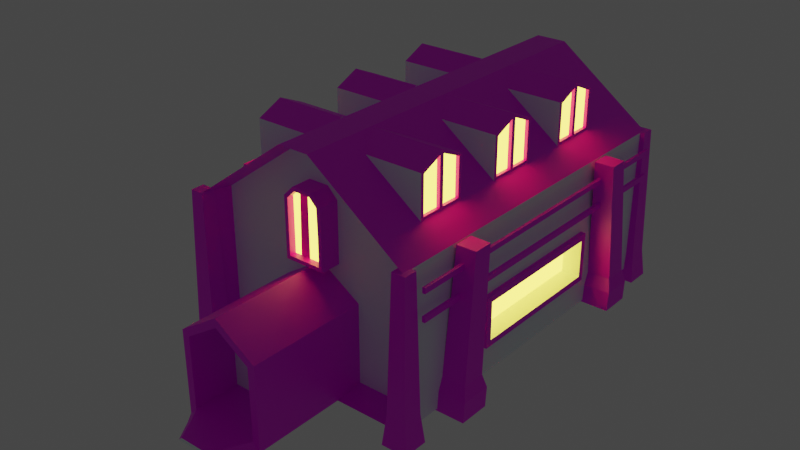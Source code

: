 # Source: AubergeRecup.blend  (saved by Blender 2.90.8; exported with 4.5.12 LTS)
import bpy
from mathutils import Matrix  # noqa: F401  (used for matrix-valued properties, if any)

bpy.ops.wm.read_factory_settings(use_empty=True)
scene = bpy.context.scene
scene.name = 'Scene'

# ---- collections
col_collection = bpy.data.collections.new('Collection'); scene.collection.children.link(col_collection)

# ---- images (referenced by path relative to the original .blend; pixels are not part of the script)
import os
ASSET_DIR = os.environ.get("B2B_ASSET_DIR", "")  # directory of the original .blend (textures are referenced by path, not embedded)
HERE = os.path.dirname(os.path.abspath(__file__))  # packed textures are extracted next to this script under _unpacked/

def load_image(name, relpath, width, height, colorspace="sRGB"):
    """Load a texture the original file referenced (path relative to the .blend, or extracted next to this script)."""
    p = next((c for c in (os.path.join(HERE, relpath), os.path.join(ASSET_DIR, relpath)) if relpath and os.path.exists(c)), "")
    if p:
        img = bpy.data.images.load(p, check_existing=True)
        img.name = name
    else:  # same state as the original file: an image datablock whose file is absent (Cycles renders it pink)
        img = bpy.data.images.new(name, width, height)
        img.source = "FILE"
        img.filepath = "//" + (relpath or name)
    img.colorspace_settings.name = colorspace
    return img
img_ee85c523aafff237f32416e5fe276114_jpg = load_image('ee85c523aafff237f32416e5fe276114.jpg', 'ee85c523aafff237f32416e5fe276114.jpg', 1024, 1024, 'sRGB')
img_5e4a7844c1a0404097b3246197ec0b58_png = load_image('5e4a7844c1a0404097b3246197ec0b58.png', '5e4a7844c1a0404097b3246197ec0b58.png', 1024, 1024, 'sRGB')
img_5ab77a36d6c270bc4145214d25221ed5_jpg = load_image('5ab77a36d6c270bc4145214d25221ed5.jpg', '5ab77a36d6c270bc4145214d25221ed5.jpg', 1024, 1024, 'sRGB')

# ---- materials (node trees are filled in below, after node groups)
mat_boisauberge = bpy.data.materials.new('BoisAuberge')
mat_boisauberge.use_transparent_shadow = False
mat_pierre = bpy.data.materials.new('Pierre')
mat_pierre.use_transparent_shadow = False
mat_lumiereauberge = bpy.data.materials.new('LumiereAuberge')
mat_lumiereauberge.use_transparent_shadow = False
mat_lumiereauberge.metallic = 0.5
mat_materielmaisonauberge = bpy.data.materials.new('materielMaisonAuberge')
mat_materielmaisonauberge.use_transparent_shadow = False
mat_materielmaisonauberge.diffuse_color = (0.8795, 0.971, 1.0, 1.0)
mat_toitauberge = bpy.data.materials.new('ToitAuberge')
mat_toitauberge.use_transparent_shadow = False

# ---- material node trees
mat_boisauberge.use_nodes = True; mat_boisauberge.node_tree.nodes.clear()
_N = mat_boisauberge.node_tree.nodes; _L = mat_boisauberge.node_tree.links
n0 = _N.new('ShaderNodeBsdfPrincipled'); n0.name = 'Principled BSDF'; n0.location = (0, 300)
n0.distribution = 'GGX'
n0.subsurface_method = 'BURLEY'
n0.inputs[3].default_value = 1.45
n0.inputs[27].default_value = (0.0, 0.0, 0.0, 1.0)
n0.inputs[28].default_value = 1.0
n1 = _N.new('ShaderNodeOutputMaterial'); n1.name = 'Material Output'; n1.location = (300, 300)
n2 = _N.new('ShaderNodeTexImage'); n2.name = 'Image Texture'; n2.location = (-300, 300)
n2.label = 'Base Color'
n2.image = img_ee85c523aafff237f32416e5fe276114_jpg
_L.new(n0.outputs[0], n1.inputs[0])
_L.new(n2.outputs[0], n0.inputs[0])
n1.is_active_output = True
mat_pierre.use_nodes = True; mat_pierre.node_tree.nodes.clear()
_N = mat_pierre.node_tree.nodes; _L = mat_pierre.node_tree.links
n0 = _N.new('ShaderNodeBsdfPrincipled'); n0.name = 'Principled BSDF'; n0.location = (0, 300)
n0.distribution = 'GGX'
n0.subsurface_method = 'BURLEY'
n0.inputs[3].default_value = 1.45
n0.inputs[27].default_value = (0.0, 0.0, 0.0, 1.0)
n0.inputs[28].default_value = 1.0
n1 = _N.new('ShaderNodeOutputMaterial'); n1.name = 'Material Output'; n1.location = (300, 300)
n2 = _N.new('ShaderNodeTexImage'); n2.name = 'Image Texture'; n2.location = (-300, 300)
n2.label = 'Base Color'
n2.image = img_5e4a7844c1a0404097b3246197ec0b58_png
_L.new(n0.outputs[0], n1.inputs[0])
_L.new(n2.outputs[0], n0.inputs[0])
n1.is_active_output = True
mat_lumiereauberge.use_nodes = True; mat_lumiereauberge.node_tree.nodes.clear()
_N = mat_lumiereauberge.node_tree.nodes; _L = mat_lumiereauberge.node_tree.links
n0 = _N.new('ShaderNodeOutputMaterial'); n0.name = 'Material Output'; n0.location = (300, 300)
n1 = _N.new('ShaderNodeEmission'); n1.name = 'Emission'; n1.location = (0, 300)
n1.inputs[0].default_value = (1.0, 0.7467, 0.07325, 1.0)
n1.inputs[1].default_value = 4.9
_L.new(n1.outputs[0], n0.inputs[0])
n0.is_active_output = True
mat_materielmaisonauberge.use_nodes = True; mat_materielmaisonauberge.node_tree.nodes.clear()
_N = mat_materielmaisonauberge.node_tree.nodes; _L = mat_materielmaisonauberge.node_tree.links
n0 = _N.new('ShaderNodeBsdfPrincipled'); n0.name = 'Principled BSDF'; n0.location = (0, 300)
n0.distribution = 'GGX'
n0.subsurface_method = 'BURLEY'
n0.inputs[0].default_value = (0.8795, 0.971, 1.0, 1.0)
n0.inputs[3].default_value = 1.45
n0.inputs[27].default_value = (0.0, 0.0, 0.0, 1.0)
n0.inputs[28].default_value = 1.0
n1 = _N.new('ShaderNodeOutputMaterial'); n1.name = 'Material Output'; n1.location = (300, 300)
_L.new(n0.outputs[0], n1.inputs[0])
n1.is_active_output = True
mat_toitauberge.use_nodes = True; mat_toitauberge.node_tree.nodes.clear()
_N = mat_toitauberge.node_tree.nodes; _L = mat_toitauberge.node_tree.links
n0 = _N.new('ShaderNodeBsdfPrincipled'); n0.name = 'Principled BSDF'; n0.location = (0, 300)
n0.distribution = 'GGX'
n0.subsurface_method = 'BURLEY'
n0.inputs[3].default_value = 1.45
n0.inputs[27].default_value = (0.0, 0.0, 0.0, 1.0)
n0.inputs[28].default_value = 1.0
n1 = _N.new('ShaderNodeOutputMaterial'); n1.name = 'Material Output'; n1.location = (300, 300)
n2 = _N.new('ShaderNodeTexImage'); n2.name = 'Image Texture'; n2.location = (-300, 300)
n2.label = 'Base Color'
n2.image = img_5ab77a36d6c270bc4145214d25221ed5_jpg
_L.new(n0.outputs[0], n1.inputs[0])
_L.new(n2.outputs[0], n0.inputs[0])
n1.is_active_output = True

# ---- world
world_world = bpy.data.worlds.new('World'); scene.world = world_world
world_world.use_nodes = True; world_world.node_tree.nodes.clear()
_N = world_world.node_tree.nodes; _L = world_world.node_tree.links
n0 = _N.new('ShaderNodeOutputWorld'); n0.name = 'World Output'; n0.location = (300, 300)
n1 = _N.new('ShaderNodeBackground'); n1.name = 'Background'; n1.location = (10, 300)
n1.inputs[0].default_value = (0.05088, 0.05088, 0.05088, 1.0)
_L.new(n1.outputs[0], n0.inputs[0])
n0.is_active_output = True
world_world.color = (0.05088, 0.05088, 0.05088)
world_world.use_sun_shadow = False
world_world.sun_shadow_jitter_overblur = 0.0

# ---- meshes
me_cube_016 = bpy.data.meshes.new('Cube.016')
me_cube_016.from_pydata([(0.2173, -0.2075, 0.343), (0.2512, -0.1012, 1.206), (0.2173, -0.03045, 0.343), (0.2512, 0.008179, 1.206), (0.3943, -0.2075, 0.343), (0.3605, -0.1012, 1.206), (0.3943, -0.03045, 0.343), (0.3605, 0.008179, 1.206), (0.2382, -0.1715, 0.5212), (0.2382, -0.03618, 0.5212), (0.3735, -0.03618, 0.5212), (0.3735, -0.1715, 0.5212), (0.2173, -0.02126, 0.4512), (0.3943, -0.02126, 0.4512), (0.3943, -0.1983, 0.4512), (0.2173, -0.1983, 0.4512), (0.2173, 1.106, 0.343), (0.2622, 1.074, 1.214), (0.2173, 1.283, 0.343), (0.2622, 1.183, 1.214), (0.3943, 1.106, 0.343), (0.3716, 1.074, 1.214), (0.3943, 1.283, 0.343), (0.3716, 1.183, 1.214), (0.2382, 1.142, 0.5212), (0.2382, 1.277, 0.5212), (0.3735, 1.277, 0.5212), (0.3735, 1.142, 0.5212), (0.2173, 1.292, 0.4512), (0.3943, 1.292, 0.4512), (0.3943, 1.115, 0.4512), (0.2173, 1.115, 0.4512)], [], [(1, 9, 8), (3, 10, 9), (10, 5, 11), (11, 1, 8), (6, 0, 2), (3, 5, 7), (14, 8, 15), (13, 11, 14), (9, 13, 12), (8, 12, 15), (15, 2, 0), (12, 6, 2), (6, 14, 4), (14, 0, 4), (24, 19, 25), (19, 26, 25), (23, 27, 26), (27, 17, 24), (22, 16, 18), (19, 21, 23), (30, 24, 31), (29, 27, 30), (25, 29, 28), (24, 28, 31), (31, 18, 16), (28, 22, 18), (22, 30, 20), (30, 16, 20), (1, 3, 9), (3, 7, 10), (10, 7, 5), (11, 5, 1), (6, 4, 0), (3, 1, 5), (14, 11, 8), (13, 10, 11), (9, 10, 13), (8, 9, 12), (15, 12, 2), (12, 13, 6), (6, 13, 14), (14, 15, 0), (24, 17, 19), (19, 23, 26), (23, 21, 27), (27, 21, 17), (22, 20, 16), (19, 17, 21), (30, 27, 24), (29, 26, 27), (25, 26, 29), (24, 25, 28), (31, 28, 18), (28, 29, 22), (22, 29, 30), (30, 31, 16)])
_uv = me_cube_016.uv_layers.new(name='Cube_016-mesh-map-0')
_uv.uv.foreach_set('vector', [0.625, 0.0, 0.4242, 0.25, 0.4242, 0.0, 0.625, 0.25, 0.4242, 0.5, 0.4242, 0.25, 0.4242, 0.5, 0.625, 0.75, 0.4242, 0.75, 0.4242, 0.75, 0.625, 1.0, 0.4242, 1.0, 0.375, 0.5, 0.125, 0.75, 0.125, 0.5, 0.875, 0.5, 0.625, 0.75, 0.625, 0.5, 0.3996, 0.75, 0.4242, 1.0, 0.3996, 1.0, 0.3996, 0.5, 0.4242, 0.75, 0.3996, 0.75, 0.4242, 0.25, 0.3996, 0.5, 0.3996, 0.25, 0.4242, 0.0, 0.3996, 0.25, 0.3996, 0.0, 0.3996, 0.0, 0.375, 0.25, 0.375, 0.0, 0.3996, 0.25, 0.375, 0.5, 0.375, 0.25, 0.375, 0.5, 0.3996, 0.75, 0.375, 0.75, 0.3996, 0.75, 0.375, 1.0, 0.375, 0.75, 0.4242, 0.0, 0.625, 0.25, 0.4242, 0.25, 0.625, 0.25, 0.4242, 0.5, 0.4242, 0.25, 0.625, 0.5, 0.4242, 0.75, 0.4242, 0.5, 0.4242, 0.75, 0.625, 1.0, 0.4242, 1.0, 0.375, 0.5, 0.125, 0.75, 0.125, 0.5, 0.875, 0.5, 0.625, 0.75, 0.625, 0.5, 0.3996, 0.75, 0.4242, 1.0, 0.3996, 1.0, 0.3996, 0.5, 0.4242, 0.75, 0.3996, 0.75, 0.4242, 0.25, 0.3996, 0.5, 0.3996, 0.25, 0.4242, 0.0, 0.3996, 0.25, 0.3996, 0.0, 0.3996, 0.0, 0.375, 0.25, 0.375, 0.0, 0.3996, 0.25, 0.375, 0.5, 0.375, 0.25, 0.375, 0.5, 0.3996, 0.75, 0.375, 0.75, 0.3996, 0.75, 0.375, 1.0, 0.375, 0.75, 0.625, 0.0, 0.625, 0.25, 0.4242, 0.25, 0.625, 0.25, 0.625, 0.5, 0.4242, 0.5, 0.4242, 0.5, 0.625, 0.5, 0.625, 0.75, 0.4242, 0.75, 0.625, 0.75, 0.625, 1.0, 0.375, 0.5, 0.375, 0.75, 0.125, 0.75, 0.875, 0.5, 0.875, 0.75, 0.625, 0.75, 0.3996, 0.75, 0.4242, 0.75, 0.4242, 1.0, 0.3996, 0.5, 0.4242, 0.5, 0.4242, 0.75, 0.4242, 0.25, 0.4242, 0.5, 0.3996, 0.5, 0.4242, 0.0, 0.4242, 0.25, 0.3996, 0.25, 0.3996, 0.0, 0.3996, 0.25, 0.375, 0.25, 0.3996, 0.25, 0.3996, 0.5, 0.375, 0.5, 0.375, 0.5, 0.3996, 0.5, 0.3996, 0.75, 0.3996, 0.75, 0.3996, 1.0, 0.375, 1.0, 0.4242, 0.0, 0.625, 0.0, 0.625, 0.25, 0.625, 0.25, 0.625, 0.5, 0.4242, 0.5, 0.625, 0.5, 0.625, 0.75, 0.4242, 0.75, 0.4242, 0.75, 0.625, 0.75, 0.625, 1.0, 0.375, 0.5, 0.375, 0.75, 0.125, 0.75, 0.875, 0.5, 0.875, 0.75, 0.625, 0.75, 0.3996, 0.75, 0.4242, 0.75, 0.4242, 1.0, 0.3996, 0.5, 0.4242, 0.5, 0.4242, 0.75, 0.4242, 0.25, 0.4242, 0.5, 0.3996, 0.5, 0.4242, 0.0, 0.4242, 0.25, 0.3996, 0.25, 0.3996, 0.0, 0.3996, 0.25, 0.375, 0.25, 0.3996, 0.25, 0.3996, 0.5, 0.375, 0.5, 0.375, 0.5, 0.3996, 0.5, 0.3996, 0.75, 0.3996, 0.75, 0.3996, 1.0, 0.375, 1.0])
me_cube_016.materials.append(mat_boisauberge)
me_cube_016.use_remesh_fix_poles = True
me_cube_016.use_remesh_preserve_attributes = False
me_cube_016.use_mirror_vertex_groups = False
me_cube_016.update()
me_cube_015 = bpy.data.meshes.new('Cube.015')
me_cube_015.from_pydata([(0.04474, -0.7695, 0.0395), (0.04474, -0.7695, 0.06948), (0.04474, 1.206, 0.0395), (0.04474, 1.206, 0.06948), (0.06164, -0.7695, 0.0395), (0.06164, -0.7695, 0.06948), (0.06164, 1.206, 0.0395), (0.06164, 1.206, 0.06948), (0.04474, -0.7695, -0.1081), (0.04474, -0.7695, -0.07811), (0.04474, 1.206, -0.1081), (0.04474, 1.206, -0.07811), (0.06164, -0.7695, -0.1081), (0.06164, -0.7695, -0.07811), (0.06164, 1.206, -0.1081), (0.06164, 1.206, -0.07811)], [], [(1, 2, 0), (3, 6, 2), (7, 4, 6), (5, 0, 4), (6, 0, 2), (3, 5, 7), (9, 10, 8), (11, 14, 10), (15, 12, 14), (13, 8, 12), (14, 8, 10), (11, 13, 15), (1, 3, 2), (3, 7, 6), (7, 5, 4), (5, 1, 0), (6, 4, 0), (3, 1, 5), (9, 11, 10), (11, 15, 14), (15, 13, 12), (13, 9, 8), (14, 12, 8), (11, 9, 13)])
_uv = me_cube_015.uv_layers.new(name='Cube_015-mesh-map-0')
_uv.uv.foreach_set('vector', [0.625, 0.0, 0.375, 0.25, 0.375, 0.0, 0.625, 0.25, 0.375, 0.5, 0.375, 0.25, 0.625, 0.5, 0.375, 0.75, 0.375, 0.5, 0.625, 0.75, 0.375, 1.0, 0.375, 0.75, 0.375, 0.5, 0.125, 0.75, 0.125, 0.5, 0.875, 0.5, 0.625, 0.75, 0.625, 0.5, 0.625, 0.0, 0.375, 0.25, 0.375, 0.0, 0.625, 0.25, 0.375, 0.5, 0.375, 0.25, 0.625, 0.5, 0.375, 0.75, 0.375, 0.5, 0.625, 0.75, 0.375, 1.0, 0.375, 0.75, 0.375, 0.5, 0.125, 0.75, 0.125, 0.5, 0.875, 0.5, 0.625, 0.75, 0.625, 0.5, 0.625, 0.0, 0.625, 0.25, 0.375, 0.25, 0.625, 0.25, 0.625, 0.5, 0.375, 0.5, 0.625, 0.5, 0.625, 0.75, 0.375, 0.75, 0.625, 0.75, 0.625, 1.0, 0.375, 1.0, 0.375, 0.5, 0.375, 0.75, 0.125, 0.75, 0.875, 0.5, 0.875, 0.75, 0.625, 0.75, 0.625, 0.0, 0.625, 0.25, 0.375, 0.25, 0.625, 0.25, 0.625, 0.5, 0.375, 0.5, 0.625, 0.5, 0.625, 0.75, 0.375, 0.75, 0.625, 0.75, 0.625, 1.0, 0.375, 1.0, 0.375, 0.5, 0.375, 0.75, 0.125, 0.75, 0.875, 0.5, 0.875, 0.75, 0.625, 0.75])
me_cube_015.materials.append(mat_boisauberge)
me_cube_015.use_remesh_fix_poles = True
me_cube_015.use_remesh_preserve_attributes = False
me_cube_015.use_mirror_vertex_groups = False
me_cube_015.update()
me_cube_014 = bpy.data.meshes.new('Cube.014')
me_cube_014.from_pydata([(0.04474, -0.7695, 0.0395), (0.04474, -0.7695, 0.06948), (0.04474, 1.206, 0.0395), (0.04474, 1.206, 0.06948), (0.06164, -0.7695, 0.0395), (0.06164, -0.7695, 0.06948), (0.06164, 1.206, 0.0395), (0.06164, 1.206, 0.06948), (0.04474, -0.7695, -0.1081), (0.04474, -0.7695, -0.07811), (0.04474, 1.206, -0.1081), (0.04474, 1.206, -0.07811), (0.06164, -0.7695, -0.1081), (0.06164, -0.7695, -0.07811), (0.06164, 1.206, -0.1081), (0.06164, 1.206, -0.07811)], [], [(1, 2, 0), (3, 6, 2), (7, 4, 6), (5, 0, 4), (6, 0, 2), (3, 5, 7), (9, 10, 8), (11, 14, 10), (15, 12, 14), (13, 8, 12), (14, 8, 10), (11, 13, 15), (1, 3, 2), (3, 7, 6), (7, 5, 4), (5, 1, 0), (6, 4, 0), (3, 1, 5), (9, 11, 10), (11, 15, 14), (15, 13, 12), (13, 9, 8), (14, 12, 8), (11, 9, 13)])
_uv = me_cube_014.uv_layers.new(name='Cube_014-mesh-map-0')
_uv.uv.foreach_set('vector', [0.625, 0.0, 0.375, 0.25, 0.375, 0.0, 0.625, 0.25, 0.375, 0.5, 0.375, 0.25, 0.625, 0.5, 0.375, 0.75, 0.375, 0.5, 0.625, 0.75, 0.375, 1.0, 0.375, 0.75, 0.375, 0.5, 0.125, 0.75, 0.125, 0.5, 0.875, 0.5, 0.625, 0.75, 0.625, 0.5, 0.625, 0.0, 0.375, 0.25, 0.375, 0.0, 0.625, 0.25, 0.375, 0.5, 0.375, 0.25, 0.625, 0.5, 0.375, 0.75, 0.375, 0.5, 0.625, 0.75, 0.375, 1.0, 0.375, 0.75, 0.375, 0.5, 0.125, 0.75, 0.125, 0.5, 0.875, 0.5, 0.625, 0.75, 0.625, 0.5, 0.625, 0.0, 0.625, 0.25, 0.375, 0.25, 0.625, 0.25, 0.625, 0.5, 0.375, 0.5, 0.625, 0.5, 0.625, 0.75, 0.375, 0.75, 0.625, 0.75, 0.625, 1.0, 0.375, 1.0, 0.375, 0.5, 0.375, 0.75, 0.125, 0.75, 0.875, 0.5, 0.875, 0.75, 0.625, 0.75, 0.625, 0.0, 0.625, 0.25, 0.375, 0.25, 0.625, 0.25, 0.625, 0.5, 0.375, 0.5, 0.625, 0.5, 0.625, 0.75, 0.375, 0.75, 0.625, 0.75, 0.625, 1.0, 0.375, 1.0, 0.375, 0.5, 0.375, 0.75, 0.125, 0.75, 0.875, 0.5, 0.875, 0.75, 0.625, 0.75])
me_cube_014.materials.append(mat_boisauberge)
me_cube_014.use_remesh_fix_poles = True
me_cube_014.use_remesh_preserve_attributes = False
me_cube_014.use_mirror_vertex_groups = False
me_cube_014.update()
me_cube_013 = bpy.data.meshes.new('Cube.013')
me_cube_013.from_pydata([(0.2173, -0.2075, 0.343), (0.2512, -0.1012, 1.206), (0.2173, -0.03045, 0.343), (0.2512, 0.008179, 1.206), (0.3943, -0.2075, 0.343), (0.3605, -0.1012, 1.206), (0.3943, -0.03045, 0.343), (0.3605, 0.008179, 1.206), (0.2382, -0.1715, 0.5212), (0.2382, -0.03618, 0.5212), (0.3735, -0.03618, 0.5212), (0.3735, -0.1715, 0.5212), (0.2173, -0.02126, 0.4512), (0.3943, -0.02126, 0.4512), (0.3943, -0.1983, 0.4512), (0.2173, -0.1983, 0.4512), (0.2173, 1.106, 0.343), (0.2622, 1.074, 1.214), (0.2173, 1.283, 0.343), (0.2622, 1.183, 1.214), (0.3943, 1.106, 0.343), (0.3716, 1.074, 1.214), (0.3943, 1.283, 0.343), (0.3716, 1.183, 1.214), (0.2382, 1.142, 0.5212), (0.2382, 1.277, 0.5212), (0.3735, 1.277, 0.5212), (0.3735, 1.142, 0.5212), (0.2173, 1.292, 0.4512), (0.3943, 1.292, 0.4512), (0.3943, 1.115, 0.4512), (0.2173, 1.115, 0.4512)], [], [(1, 9, 8), (3, 10, 9), (10, 5, 11), (11, 1, 8), (6, 0, 2), (3, 5, 7), (14, 8, 15), (13, 11, 14), (9, 13, 12), (8, 12, 15), (15, 2, 0), (12, 6, 2), (6, 14, 4), (14, 0, 4), (24, 19, 25), (19, 26, 25), (23, 27, 26), (27, 17, 24), (22, 16, 18), (19, 21, 23), (30, 24, 31), (29, 27, 30), (25, 29, 28), (24, 28, 31), (31, 18, 16), (28, 22, 18), (22, 30, 20), (30, 16, 20), (1, 3, 9), (3, 7, 10), (10, 7, 5), (11, 5, 1), (6, 4, 0), (3, 1, 5), (14, 11, 8), (13, 10, 11), (9, 10, 13), (8, 9, 12), (15, 12, 2), (12, 13, 6), (6, 13, 14), (14, 15, 0), (24, 17, 19), (19, 23, 26), (23, 21, 27), (27, 21, 17), (22, 20, 16), (19, 17, 21), (30, 27, 24), (29, 26, 27), (25, 26, 29), (24, 25, 28), (31, 28, 18), (28, 29, 22), (22, 29, 30), (30, 31, 16)])
_uv = me_cube_013.uv_layers.new(name='Cube_013-mesh-map-0')
_uv.uv.foreach_set('vector', [0.625, 0.0, 0.4242, 0.25, 0.4242, 0.0, 0.625, 0.25, 0.4242, 0.5, 0.4242, 0.25, 0.4242, 0.5, 0.625, 0.75, 0.4242, 0.75, 0.4242, 0.75, 0.625, 1.0, 0.4242, 1.0, 0.375, 0.5, 0.125, 0.75, 0.125, 0.5, 0.875, 0.5, 0.625, 0.75, 0.625, 0.5, 0.3996, 0.75, 0.4242, 1.0, 0.3996, 1.0, 0.3996, 0.5, 0.4242, 0.75, 0.3996, 0.75, 0.4242, 0.25, 0.3996, 0.5, 0.3996, 0.25, 0.4242, 0.0, 0.3996, 0.25, 0.3996, 0.0, 0.3996, 0.0, 0.375, 0.25, 0.375, 0.0, 0.3996, 0.25, 0.375, 0.5, 0.375, 0.25, 0.375, 0.5, 0.3996, 0.75, 0.375, 0.75, 0.3996, 0.75, 0.375, 1.0, 0.375, 0.75, 0.4242, 0.0, 0.625, 0.25, 0.4242, 0.25, 0.625, 0.25, 0.4242, 0.5, 0.4242, 0.25, 0.625, 0.5, 0.4242, 0.75, 0.4242, 0.5, 0.4242, 0.75, 0.625, 1.0, 0.4242, 1.0, 0.375, 0.5, 0.125, 0.75, 0.125, 0.5, 0.875, 0.5, 0.625, 0.75, 0.625, 0.5, 0.3996, 0.75, 0.4242, 1.0, 0.3996, 1.0, 0.3996, 0.5, 0.4242, 0.75, 0.3996, 0.75, 0.4242, 0.25, 0.3996, 0.5, 0.3996, 0.25, 0.4242, 0.0, 0.3996, 0.25, 0.3996, 0.0, 0.3996, 0.0, 0.375, 0.25, 0.375, 0.0, 0.3996, 0.25, 0.375, 0.5, 0.375, 0.25, 0.375, 0.5, 0.3996, 0.75, 0.375, 0.75, 0.3996, 0.75, 0.375, 1.0, 0.375, 0.75, 0.625, 0.0, 0.625, 0.25, 0.4242, 0.25, 0.625, 0.25, 0.625, 0.5, 0.4242, 0.5, 0.4242, 0.5, 0.625, 0.5, 0.625, 0.75, 0.4242, 0.75, 0.625, 0.75, 0.625, 1.0, 0.375, 0.5, 0.375, 0.75, 0.125, 0.75, 0.875, 0.5, 0.875, 0.75, 0.625, 0.75, 0.3996, 0.75, 0.4242, 0.75, 0.4242, 1.0, 0.3996, 0.5, 0.4242, 0.5, 0.4242, 0.75, 0.4242, 0.25, 0.4242, 0.5, 0.3996, 0.5, 0.4242, 0.0, 0.4242, 0.25, 0.3996, 0.25, 0.3996, 0.0, 0.3996, 0.25, 0.375, 0.25, 0.3996, 0.25, 0.3996, 0.5, 0.375, 0.5, 0.375, 0.5, 0.3996, 0.5, 0.3996, 0.75, 0.3996, 0.75, 0.3996, 1.0, 0.375, 1.0, 0.4242, 0.0, 0.625, 0.0, 0.625, 0.25, 0.625, 0.25, 0.625, 0.5, 0.4242, 0.5, 0.625, 0.5, 0.625, 0.75, 0.4242, 0.75, 0.4242, 0.75, 0.625, 0.75, 0.625, 1.0, 0.375, 0.5, 0.375, 0.75, 0.125, 0.75, 0.875, 0.5, 0.875, 0.75, 0.625, 0.75, 0.3996, 0.75, 0.4242, 0.75, 0.4242, 1.0, 0.3996, 0.5, 0.4242, 0.5, 0.4242, 0.75, 0.4242, 0.25, 0.4242, 0.5, 0.3996, 0.5, 0.4242, 0.0, 0.4242, 0.25, 0.3996, 0.25, 0.3996, 0.0, 0.3996, 0.25, 0.375, 0.25, 0.3996, 0.25, 0.3996, 0.5, 0.375, 0.5, 0.375, 0.5, 0.3996, 0.5, 0.3996, 0.75, 0.3996, 0.75, 0.3996, 1.0, 0.375, 1.0])
me_cube_013.materials.append(mat_boisauberge)
me_cube_013.use_remesh_fix_poles = True
me_cube_013.use_remesh_preserve_attributes = False
me_cube_013.use_mirror_vertex_groups = False
me_cube_013.update()
me_cube_012 = bpy.data.meshes.new('Cube.012')
me_cube_012.from_pydata([(-1.0, -1.0, -1.0), (-0.5317, -0.5317, 11.79), (-1.0, 1.0, -1.0), (-0.5317, 0.5317, 11.79), (1.0, -1.0, -1.0), (0.5317, -0.5317, 11.79), (1.0, 1.0, -1.0), (0.5317, 0.5317, 11.79), (-0.7659, -0.7659, 1.291), (-0.7659, 0.7659, 1.291), (0.7659, 0.7659, 1.291), (0.7659, -0.7659, 1.291)], [], [(6, 0, 2), (3, 5, 7), (11, 0, 4), (10, 4, 6), (9, 6, 2), (8, 2, 0), (6, 4, 0), (3, 1, 5), (11, 8, 0), (10, 11, 4), (9, 10, 6), (8, 9, 2), (1, 9, 8), (3, 10, 9), (7, 11, 10), (5, 8, 11), (1, 3, 9), (3, 7, 10), (7, 5, 11), (5, 1, 8)])
me_cube_012.polygons.foreach_set('material_index', [1, 1, 1, 1, 1, 1, 1, 1, 1, 1, 1, 1, 0, 0, 0, 0, 0, 0, 0, 0])
_uv = me_cube_012.uv_layers.new(name='Cube_012-mesh-map-0')
_uv.uv.foreach_set('vector', [0.8, 0.1564, 1.0, 0.0, 1.0, 0.1564, 0.8, 0.2395, 0.9063, 0.1564, 0.9063, 0.2395, 0.02341, 0.8201, 0.2, 1.0, 0.0, 1.0, 0.4234, 0.8201, 0.6, 1.0, 0.4, 1.0, 0.6234, 0.8201, 0.8, 1.0, 0.6, 1.0, 0.2234, 0.8201, 0.4, 1.0, 0.2, 1.0, 0.8, 0.1564, 0.8, 0.0, 1.0, 0.0, 0.8, 0.2395, 0.8, 0.1564, 0.9063, 0.1564, 0.02341, 0.8201, 0.1766, 0.8201, 0.2, 1.0, 0.4234, 0.8201, 0.5766, 0.8201, 0.6, 1.0, 0.6234, 0.8201, 0.7766, 0.8201, 0.8, 1.0, 0.2234, 0.8201, 0.3766, 0.8201, 0.4, 1.0, 0.03683, 0.5632, 0.8569, 0.4335, 0.8569, 0.5866, 0.03683, 0.1632, 0.8569, 0.03345, 0.8569, 0.1866, 0.03683, 0.3632, 0.8569, 0.2335, 0.8569, 0.3866, 0.03683, 0.7632, 0.8569, 0.6335, 0.8569, 0.7866, 0.03683, 0.5632, 0.03683, 0.4569, 0.8569, 0.4335, 0.03683, 0.1632, 0.03683, 0.05687, 0.8569, 0.03345, 0.03683, 0.3632, 0.03683, 0.2569, 0.8569, 0.2335, 0.03683, 0.7632, 0.03683, 0.6569, 0.8569, 0.6335])
me_cube_012.materials.append(mat_boisauberge)
me_cube_012.materials.append(mat_pierre)
me_cube_012.use_remesh_fix_poles = True
me_cube_012.use_remesh_preserve_attributes = False
me_cube_012.use_mirror_vertex_groups = False
me_cube_012.update()
me_cube_011 = bpy.data.meshes.new('Cube.011')
me_cube_011.from_pydata([(-1.0, -1.0, -1.0), (-0.5317, -0.5317, 11.79), (-1.0, 1.0, -1.0), (-0.5317, 0.5317, 11.79), (1.0, -1.0, -1.0), (0.5317, -0.5317, 11.79), (1.0, 1.0, -1.0), (0.5317, 0.5317, 11.79), (-0.7659, -0.7659, 1.291), (-0.7659, 0.7659, 1.291), (0.7659, 0.7659, 1.291), (0.7659, -0.7659, 1.291)], [], [(6, 0, 2), (3, 5, 7), (11, 0, 4), (10, 4, 6), (9, 6, 2), (8, 2, 0), (6, 4, 0), (3, 1, 5), (11, 8, 0), (10, 11, 4), (9, 10, 6), (8, 9, 2), (1, 9, 8), (3, 10, 9), (7, 11, 10), (5, 8, 11), (1, 3, 9), (3, 7, 10), (7, 5, 11), (5, 1, 8)])
me_cube_011.polygons.foreach_set('material_index', [1, 1, 1, 1, 1, 1, 1, 1, 1, 1, 1, 1, 0, 0, 0, 0, 0, 0, 0, 0])
_uv = me_cube_011.uv_layers.new(name='Cube_011-mesh-map-0')
_uv.uv.foreach_set('vector', [0.8, 0.1564, 1.0, 0.0, 1.0, 0.1564, 0.8, 0.2395, 0.9063, 0.1564, 0.9063, 0.2395, 0.02341, 0.8201, 0.2, 1.0, 0.0, 1.0, 0.4234, 0.8201, 0.6, 1.0, 0.4, 1.0, 0.6234, 0.8201, 0.8, 1.0, 0.6, 1.0, 0.2234, 0.8201, 0.4, 1.0, 0.2, 1.0, 0.8, 0.1564, 0.8, 0.0, 1.0, 0.0, 0.8, 0.2395, 0.8, 0.1564, 0.9063, 0.1564, 0.02341, 0.8201, 0.1766, 0.8201, 0.2, 1.0, 0.4234, 0.8201, 0.5766, 0.8201, 0.6, 1.0, 0.6234, 0.8201, 0.7766, 0.8201, 0.8, 1.0, 0.2234, 0.8201, 0.3766, 0.8201, 0.4, 1.0, 0.03683, 0.5632, 0.8569, 0.4335, 0.8569, 0.5866, 0.03683, 0.1632, 0.8569, 0.03345, 0.8569, 0.1866, 0.03683, 0.3632, 0.8569, 0.2335, 0.8569, 0.3866, 0.03683, 0.7632, 0.8569, 0.6335, 0.8569, 0.7866, 0.03683, 0.5632, 0.03683, 0.4569, 0.8569, 0.4335, 0.03683, 0.1632, 0.03683, 0.05687, 0.8569, 0.03345, 0.03683, 0.3632, 0.03683, 0.2569, 0.8569, 0.2335, 0.03683, 0.7632, 0.03683, 0.6569, 0.8569, 0.6335])
me_cube_011.materials.append(mat_boisauberge)
me_cube_011.materials.append(mat_pierre)
me_cube_011.use_remesh_fix_poles = True
me_cube_011.use_remesh_preserve_attributes = False
me_cube_011.use_mirror_vertex_groups = False
me_cube_011.update()
me_cube_010 = bpy.data.meshes.new('Cube.010')
me_cube_010.from_pydata([(-1.0, -1.0, -1.0), (-0.5317, -0.5317, 11.79), (-1.0, 1.0, -1.0), (-0.5317, 0.5317, 11.79), (1.0, -1.0, -1.0), (0.5317, -0.5317, 11.79), (1.0, 1.0, -1.0), (0.5317, 0.5317, 11.79), (-0.7659, -0.7659, 1.291), (-0.7659, 0.7659, 1.291), (0.7659, 0.7659, 1.291), (0.7659, -0.7659, 1.291)], [], [(6, 0, 2), (3, 5, 7), (11, 0, 4), (10, 4, 6), (9, 6, 2), (8, 2, 0), (6, 4, 0), (3, 1, 5), (11, 8, 0), (10, 11, 4), (9, 10, 6), (8, 9, 2), (1, 9, 8), (3, 10, 9), (7, 11, 10), (5, 8, 11), (1, 3, 9), (3, 7, 10), (7, 5, 11), (5, 1, 8)])
me_cube_010.polygons.foreach_set('material_index', [1, 1, 1, 1, 1, 1, 1, 1, 1, 1, 1, 1, 0, 0, 0, 0, 0, 0, 0, 0])
_uv = me_cube_010.uv_layers.new(name='Cube_010-mesh-map-0')
_uv.uv.foreach_set('vector', [0.8, 0.1564, 1.0, 0.0, 1.0, 0.1564, 0.8, 0.2395, 0.9063, 0.1564, 0.9063, 0.2395, 0.02341, 0.8201, 0.2, 1.0, 0.0, 1.0, 0.4234, 0.8201, 0.6, 1.0, 0.4, 1.0, 0.6234, 0.8201, 0.8, 1.0, 0.6, 1.0, 0.2234, 0.8201, 0.4, 1.0, 0.2, 1.0, 0.8, 0.1564, 0.8, 0.0, 1.0, 0.0, 0.8, 0.2395, 0.8, 0.1564, 0.9063, 0.1564, 0.02341, 0.8201, 0.1766, 0.8201, 0.2, 1.0, 0.4234, 0.8201, 0.5766, 0.8201, 0.6, 1.0, 0.6234, 0.8201, 0.7766, 0.8201, 0.8, 1.0, 0.2234, 0.8201, 0.3766, 0.8201, 0.4, 1.0, 0.03683, 0.5632, 0.8569, 0.4335, 0.8569, 0.5866, 0.03683, 0.1632, 0.8569, 0.03345, 0.8569, 0.1866, 0.03683, 0.3632, 0.8569, 0.2335, 0.8569, 0.3866, 0.03683, 0.7632, 0.8569, 0.6335, 0.8569, 0.7866, 0.03683, 0.5632, 0.03683, 0.4569, 0.8569, 0.4335, 0.03683, 0.1632, 0.03683, 0.05687, 0.8569, 0.03345, 0.03683, 0.3632, 0.03683, 0.2569, 0.8569, 0.2335, 0.03683, 0.7632, 0.03683, 0.6569, 0.8569, 0.6335])
me_cube_010.materials.append(mat_boisauberge)
me_cube_010.materials.append(mat_pierre)
me_cube_010.use_remesh_fix_poles = True
me_cube_010.use_remesh_preserve_attributes = False
me_cube_010.use_mirror_vertex_groups = False
me_cube_010.update()
me_cube_006 = bpy.data.meshes.new('Cube.006')
me_cube_006.from_pydata([(-1.0, -1.0, -1.0), (-0.5317, -0.5317, 11.79), (-1.0, 1.0, -1.0), (-0.5317, 0.5317, 11.79), (1.0, -1.0, -1.0), (0.5317, -0.5317, 11.79), (1.0, 1.0, -1.0), (0.5317, 0.5317, 11.79), (-0.7659, -0.7659, 1.291), (-0.7659, 0.7659, 1.291), (0.7659, 0.7659, 1.291), (0.7659, -0.7659, 1.291)], [], [(6, 0, 2), (3, 5, 7), (11, 0, 4), (10, 4, 6), (9, 6, 2), (8, 2, 0), (6, 4, 0), (3, 1, 5), (11, 8, 0), (10, 11, 4), (9, 10, 6), (8, 9, 2), (1, 9, 8), (3, 10, 9), (7, 11, 10), (5, 8, 11), (1, 3, 9), (3, 7, 10), (7, 5, 11), (5, 1, 8)])
me_cube_006.polygons.foreach_set('material_index', [1, 1, 1, 1, 1, 1, 1, 1, 1, 1, 1, 1, 0, 0, 0, 0, 0, 0, 0, 0])
_uv = me_cube_006.uv_layers.new(name='Cube_006-mesh-map-0')
_uv.uv.foreach_set('vector', [0.8, 0.1564, 1.0, 0.0, 1.0, 0.1564, 0.8, 0.2395, 0.9063, 0.1564, 0.9063, 0.2395, 0.02341, 0.8201, 0.2, 1.0, 0.0, 1.0, 0.4234, 0.8201, 0.6, 1.0, 0.4, 1.0, 0.6234, 0.8201, 0.8, 1.0, 0.6, 1.0, 0.2234, 0.8201, 0.4, 1.0, 0.2, 1.0, 0.8, 0.1564, 0.8, 0.0, 1.0, 0.0, 0.8, 0.2395, 0.8, 0.1564, 0.9063, 0.1564, 0.02341, 0.8201, 0.1766, 0.8201, 0.2, 1.0, 0.4234, 0.8201, 0.5766, 0.8201, 0.6, 1.0, 0.6234, 0.8201, 0.7766, 0.8201, 0.8, 1.0, 0.2234, 0.8201, 0.3766, 0.8201, 0.4, 1.0, 0.03683, 0.5632, 0.8569, 0.4335, 0.8569, 0.5866, 0.03683, 0.1632, 0.8569, 0.03345, 0.8569, 0.1866, 0.03683, 0.3632, 0.8569, 0.2335, 0.8569, 0.3866, 0.03683, 0.7632, 0.8569, 0.6335, 0.8569, 0.7866, 0.03683, 0.5632, 0.03683, 0.4569, 0.8569, 0.4335, 0.03683, 0.1632, 0.03683, 0.05687, 0.8569, 0.03345, 0.03683, 0.3632, 0.03683, 0.2569, 0.8569, 0.2335, 0.03683, 0.7632, 0.03683, 0.6569, 0.8569, 0.6335])
me_cube_006.materials.append(mat_boisauberge)
me_cube_006.materials.append(mat_pierre)
me_cube_006.use_remesh_fix_poles = True
me_cube_006.use_remesh_preserve_attributes = False
me_cube_006.use_mirror_vertex_groups = False
me_cube_006.update()
me_cube_005 = bpy.data.meshes.new('Cube.005')
me_cube_005.from_pydata([(-0.6313, -0.776, 0.2967), (-0.6313, -0.776, 2.356), (-0.776, 0.776, 0.152), (-0.776, 0.776, 2.416), (0.6313, -0.776, 0.2967), (0.6313, -0.776, 2.356), (0.776, 0.776, 0.152), (0.776, 0.776, 2.416), (0.388, 0.776, 0.152), (0.0, 0.776, 0.152), (-0.388, 0.776, 0.152), (-0.388, 0.776, 2.807), (0.0, 0.776, 2.807), (0.388, 0.776, 2.807), (-0.388, -0.776, 0.2967), (0.0, -0.776, 0.2967), (0.388, -0.776, 0.2967), (0.3277, -0.776, 2.663), (0.0, -0.776, 2.663), (-0.3277, -0.776, 2.663), (-0.776, -0.776, 0.152), (-0.776, -0.776, 2.416), (0.776, -0.776, 2.416), (0.776, -0.776, 0.152), (0.388, -0.776, 0.152), (-0.388, -0.776, 2.807), (-0.388, -0.776, 0.152), (0.0, -0.776, 0.152), (0.388, -0.776, 2.807), (0.0, -0.776, 2.807), (0.3277, -0.5064, 2.663), (0.388, -0.5064, 0.2967), (0.0, -0.5064, 2.663), (0.0, -0.5064, 0.2967), (-0.3277, -0.5064, 2.663), (-0.388, -0.5064, 0.2967), (-0.6313, -0.5064, 0.2967), (-0.6313, -0.5064, 2.356), (0.6313, -0.5064, 2.356), (0.6313, -0.5064, 0.2967)], [], [(21, 2, 20), (8, 7, 6), (7, 23, 6), (17, 38, 5), (6, 24, 8), (3, 25, 11), (13, 22, 7), (12, 28, 13), (11, 29, 12), (10, 20, 2), (9, 26, 10), (8, 27, 9), (0, 37, 1), (1, 34, 19), (16, 33, 15), (3, 10, 2), (11, 9, 10), (12, 8, 9), (0, 21, 20), (4, 22, 5), (4, 24, 23), (19, 21, 1), (0, 26, 14), (14, 27, 15), (15, 24, 16), (17, 22, 28), (17, 29, 18), (19, 29, 25), (38, 31, 39), (33, 34, 35), (14, 36, 0), (5, 39, 4), (18, 30, 17), (15, 35, 14), (4, 31, 16), (19, 32, 18), (21, 3, 2), (8, 13, 7), (7, 22, 23), (17, 30, 38), (6, 23, 24), (3, 21, 25), (13, 28, 22), (12, 29, 28), (11, 25, 29), (10, 26, 20), (9, 27, 26), (8, 24, 27), (0, 36, 37), (1, 37, 34), (16, 31, 33), (3, 11, 10), (11, 12, 9), (12, 13, 8), (0, 1, 21), (4, 23, 22), (4, 16, 24), (19, 25, 21), (0, 20, 26), (14, 26, 27), (15, 27, 24), (17, 5, 22), (17, 28, 29), (19, 18, 29), (38, 30, 31), (33, 32, 34), (14, 35, 36), (5, 38, 39), (18, 32, 30), (15, 33, 35), (4, 39, 31), (19, 34, 32), (35, 37, 36), (30, 33, 31), (35, 34, 37), (30, 32, 33)])
me_cube_005.polygons.foreach_set('material_index', [0, 0, 0, 0, 0, 0, 0, 0, 0, 0, 0, 0, 0, 0, 0, 0, 0, 0, 0, 0, 0, 0, 0, 0, 0, 0, 0, 0, 0, 0, 0, 0, 0, 0, 0, 0, 0, 0, 0, 0, 0, 0, 0, 0, 0, 0, 0, 0, 0, 0, 0, 0, 0, 0, 0, 0, 0, 0, 0, 0, 0, 0, 0, 0, 0, 0, 0, 0, 0, 0, 0, 0, 1, 1, 1, 1])
_uv = me_cube_005.uv_layers.new(name='Cube_005-mesh-map-0')
_uv.uv.foreach_set('vector', [0.625, 0.0, 0.375, 0.25, 0.375, 0.0, 0.375, 0.4375, 0.625, 0.5, 0.375, 0.5, 0.625, 0.5, 0.375, 0.75, 0.375, 0.5, 0.6114, 0.8222, 0.6047, 0.7733, 0.6047, 0.7733, 0.375, 0.5, 0.3125, 0.75, 0.3125, 0.5, 0.875, 0.5, 0.8125, 0.75, 0.8125, 0.5, 0.6875, 0.5, 0.625, 0.75, 0.625, 0.5, 0.75, 0.5, 0.6875, 0.75, 0.6875, 0.5, 0.8125, 0.5, 0.75, 0.75, 0.75, 0.5, 0.1875, 0.5, 0.125, 0.75, 0.125, 0.5, 0.25, 0.5, 0.1875, 0.75, 0.1875, 0.5, 0.3125, 0.5, 0.25, 0.75, 0.25, 0.5, 0.39, 0.9767, 0.6047, 0.9767, 0.6047, 0.9767, 0.6047, 0.9767, 0.6114, 0.9278, 0.6114, 0.9278, 0.3886, 0.8125, 0.3886, 0.875, 0.3886, 0.875, 0.625, 0.25, 0.375, 0.3125, 0.375, 0.25, 0.625, 0.3125, 0.375, 0.375, 0.375, 0.3125, 0.625, 0.375, 0.375, 0.4375, 0.375, 0.375, 0.39, 0.9767, 0.625, 1.0, 0.375, 1.0, 0.39, 0.7733, 0.625, 0.75, 0.6047, 0.7733, 0.39, 0.7733, 0.375, 0.8125, 0.375, 0.75, 0.6114, 0.9278, 0.625, 1.0, 0.6047, 0.9767, 0.39, 0.9767, 0.375, 0.9375, 0.3886, 0.9375, 0.3886, 0.9375, 0.375, 0.875, 0.3886, 0.875, 0.3886, 0.875, 0.375, 0.8125, 0.3886, 0.8125, 0.6114, 0.8222, 0.625, 0.75, 0.625, 0.8125, 0.6114, 0.8222, 0.625, 0.875, 0.6114, 0.875, 0.6114, 0.9278, 0.625, 0.875, 0.625, 0.9375, 0.6047, 0.7733, 0.3886, 0.8125, 0.39, 0.7733, 0.3886, 0.875, 0.6114, 0.9278, 0.3886, 0.9375, 0.3886, 0.9375, 0.39, 0.9767, 0.39, 0.9767, 0.6047, 0.7733, 0.39, 0.7733, 0.39, 0.7733, 0.6114, 0.875, 0.6114, 0.8222, 0.6114, 0.8222, 0.3886, 0.875, 0.3886, 0.9375, 0.3886, 0.9375, 0.39, 0.7733, 0.3886, 0.8125, 0.3886, 0.8125, 0.6114, 0.9278, 0.6114, 0.875, 0.6114, 0.875, 0.625, 0.0, 0.625, 0.25, 0.375, 0.25, 0.375, 0.4375, 0.625, 0.4375, 0.625, 0.5, 0.625, 0.5, 0.625, 0.75, 0.375, 0.75, 0.6114, 0.8222, 0.6114, 0.8222, 0.6047, 0.7733, 0.375, 0.5, 0.375, 0.75, 0.3125, 0.75, 0.875, 0.5, 0.875, 0.75, 0.8125, 0.75, 0.6875, 0.5, 0.6875, 0.75, 0.625, 0.75, 0.75, 0.5, 0.75, 0.75, 0.6875, 0.75, 0.8125, 0.5, 0.8125, 0.75, 0.75, 0.75, 0.1875, 0.5, 0.1875, 0.75, 0.125, 0.75, 0.25, 0.5, 0.25, 0.75, 0.1875, 0.75, 0.3125, 0.5, 0.3125, 0.75, 0.25, 0.75, 0.39, 0.9767, 0.39, 0.9767, 0.6047, 0.9767, 0.6047, 0.9767, 0.6047, 0.9767, 0.6114, 0.9278, 0.3886, 0.8125, 0.3886, 0.8125, 0.3886, 0.875, 0.625, 0.25, 0.625, 0.3125, 0.375, 0.3125, 0.625, 0.3125, 0.625, 0.375, 0.375, 0.375, 0.625, 0.375, 0.625, 0.4375, 0.375, 0.4375, 0.39, 0.9767, 0.6047, 0.9767, 0.625, 1.0, 0.39, 0.7733, 0.375, 0.75, 0.625, 0.75, 0.39, 0.7733, 0.3886, 0.8125, 0.375, 0.8125, 0.6114, 0.9278, 0.625, 0.9375, 0.625, 1.0, 0.39, 0.9767, 0.375, 1.0, 0.375, 0.9375, 0.3886, 0.9375, 0.375, 0.9375, 0.375, 0.875, 0.3886, 0.875, 0.375, 0.875, 0.375, 0.8125, 0.6114, 0.8222, 0.6047, 0.7733, 0.625, 0.75, 0.6114, 0.8222, 0.625, 0.8125, 0.625, 0.875, 0.6114, 0.9278, 0.6114, 0.875, 0.625, 0.875, 0.6047, 0.7733, 0.6114, 0.8222, 0.3886, 0.8125, 0.3886, 0.875, 0.6114, 0.875, 0.6114, 0.9278, 0.3886, 0.9375, 0.3886, 0.9375, 0.39, 0.9767, 0.6047, 0.7733, 0.6047, 0.7733, 0.39, 0.7733, 0.6114, 0.875, 0.6114, 0.875, 0.6114, 0.8222, 0.3886, 0.875, 0.3886, 0.875, 0.3886, 0.9375, 0.39, 0.7733, 0.39, 0.7733, 0.3886, 0.8125, 0.6114, 0.9278, 0.6114, 0.9278, 0.6114, 0.875, 0.3886, 0.9375, 0.6047, 0.9767, 0.39, 0.9767, 0.6114, 0.8222, 0.3886, 0.875, 0.3886, 0.8125, 0.3886, 0.9375, 0.6114, 0.9278, 0.6047, 0.9767, 0.6114, 0.8222, 0.6114, 0.875, 0.3886, 0.875])
me_cube_005.materials.append(mat_boisauberge)
me_cube_005.materials.append(mat_lumiereauberge)
me_cube_005.use_remesh_fix_poles = True
me_cube_005.use_remesh_preserve_attributes = False
me_cube_005.use_mirror_vertex_groups = False
me_cube_005.update()
me_cube_001 = bpy.data.meshes.new('Cube.001')
me_cube_001.from_pydata([(-4.316, -2.757, 0.407), (-4.316, -2.757, 1.879), (-4.316, 2.757, 0.407), (-4.316, 2.757, 1.879), (4.316, -2.757, 0.407), (4.316, -2.757, 1.879), (4.316, 2.757, 0.407), (4.316, 2.757, 1.879), (0.5967, 7.091, -1.0), (-0.5967, 7.091, -1.0), (-0.5967, 7.091, 7.471), (0.5967, 7.091, 7.471), (-0.5967, -7.091, -1.0), (0.5967, -7.091, -1.0), (0.5967, -7.091, 7.471), (-0.5967, -7.091, 7.471), (-4.138, -6.015, -0.8538), (-4.138, -6.015, 4.658), (-4.138, 6.015, 4.658), (-4.138, 6.015, -0.8538), (-0.5721, 6.015, -0.8538), (0.5721, 6.015, 7.268), (4.138, 6.015, 4.658), (4.138, 6.015, -0.8538), (4.138, -6.015, 4.658), (4.138, -6.015, -0.8538), (0.5721, -6.015, -0.8538), (-0.5721, -6.015, 7.268), (0.5721, 6.015, -0.8538), (-0.5721, 6.015, 7.268), (-0.5721, -6.015, -0.8538), (0.5721, -6.015, 7.268), (-4.316, 7.091, -1.0), (-4.316, -7.091, -1.0), (-4.316, -7.091, 4.748), (-4.316, 7.091, 4.748), (4.316, 7.091, 4.748), (4.316, 7.091, -1.0), (4.316, -7.091, -1.0), (4.316, -7.091, 4.748), (-4.316, 2.99, 0.1731), (-4.316, -2.99, 0.1731), (-4.316, -2.99, 2.113), (-4.316, 2.99, 2.113), (4.316, 2.99, 2.113), (4.316, 2.99, 0.1731), (4.316, -2.99, 0.1731), (4.316, -2.99, 2.113), (-3.787, 2.757, 0.407), (-3.787, -2.757, 0.407), (-3.787, -2.757, 1.879), (-3.787, 2.757, 1.879), (3.787, 2.757, 1.879), (3.787, 2.757, 0.407), (3.787, -2.757, 0.407), (3.787, -2.757, 1.879), (-4.51, 2.99, 0.1731), (-4.51, -2.99, 0.1731), (-4.51, -2.99, 2.113), (-4.51, 2.99, 2.113), (4.51, 2.99, 2.113), (4.51, 2.99, 0.1731), (4.51, -2.99, 0.1731), (4.51, -2.99, 2.113), (-4.51, 2.757, 0.407), (-4.51, -2.757, 0.407), (-4.51, -2.757, 1.879), (-4.51, 2.757, 1.879), (4.51, 2.757, 1.879), (4.51, 2.757, 0.407), (4.51, -2.757, 0.407), (4.51, -2.757, 1.879), (-1.3, -10.61, -0.6894), (-1.3, -10.61, 2.038), (-1.582, -5.51, -0.9712), (-1.582, -5.51, 2.192), (1.3, -10.61, -0.6894), (1.3, -10.61, 2.038), (1.582, -5.51, -0.9712), (1.582, -5.51, 2.192), (0.0, -5.51, -0.9712), (0.0, -5.51, 3.209), (0.0, -10.61, -0.6894), (0.0, -10.61, 2.874), (-1.582, -10.61, -0.9712), (-1.582, -10.61, 2.192), (1.582, -10.61, 2.192), (1.582, -10.61, -0.9712), (0.0, -10.61, -0.9712), (0.0, -10.61, 3.209), (0.0, -8.846, 2.874), (0.0, -8.846, -0.6894), (-1.3, -8.846, -0.6894), (-1.3, -8.846, 2.038), (1.3, -8.846, 2.038), (1.3, -8.846, -0.6894), (0.0, -11.03, -0.9425), (1.259, -11.03, -0.9425), (-1.259, -11.03, -0.9425), (0.0, -11.03, -0.7181), (1.035, -11.03, -0.7181), (-1.035, -11.03, -0.7181), (0.0, -11.82, -0.8964), (0.7415, -11.82, -0.8964), (-0.7415, -11.82, -0.8964), (0.0, -11.82, -0.7642), (0.6093, -11.82, -0.7642), (-0.6093, -11.82, -0.7642), (0.6263, -5.168, 5.402), (0.6263, -5.168, 7.01), (0.6263, -3.168, 5.402), (0.6263, -3.168, 7.01), (3.417, -5.034, 5.51), (3.417, -5.034, 6.946), (3.417, -3.303, 5.51), (3.417, -3.303, 6.946), (0.6263, -4.168, 5.402), (0.6263, -4.168, 7.457), (3.417, -3.168, 7.01), (3.417, -3.168, 5.402), (3.417, -4.168, 5.402), (3.417, -4.168, 7.457), (3.417, -5.168, 7.01), (3.417, -5.168, 5.402), (3.417, -4.084, 5.51), (3.417, -4.253, 5.51), (3.417, -4.168, 5.442), (3.417, -4.253, 7.296), (3.417, -4.084, 7.296), (3.417, -4.168, 7.401), (3.286, -3.303, 6.946), (3.286, -3.303, 5.51), (3.286, -5.034, 6.946), (3.286, -5.034, 5.51), (3.286, -4.253, 7.296), (3.286, -4.253, 5.51), (3.286, -4.084, 5.51), (3.286, -4.084, 7.296), (0.6263, -1.368, 5.402), (0.6263, -1.368, 7.01), (0.6263, 0.6315, 5.402), (0.6263, 0.6315, 7.01), (3.417, -1.234, 5.51), (3.417, -1.234, 6.946), (3.417, 0.4974, 5.51), (3.417, 0.4974, 6.946), (0.6263, -0.3685, 5.402), (0.6263, -0.3685, 7.457), (3.417, 0.6315, 7.01), (3.417, 0.6315, 5.402), (3.417, -0.3685, 5.402), (3.417, -0.3685, 7.457), (3.417, -1.368, 7.01), (3.417, -1.368, 5.402), (3.417, -0.284, 5.51), (3.417, -0.453, 5.51), (3.417, -0.3685, 5.442), (3.417, -0.453, 7.296), (3.417, -0.284, 7.296), (3.417, -0.3685, 7.401), (3.286, 0.4974, 6.946), (3.286, 0.4974, 5.51), (3.286, -1.234, 6.946), (3.286, -1.234, 5.51), (3.286, -0.453, 7.296), (3.286, -0.453, 5.51), (3.286, -0.284, 5.51), (3.286, -0.284, 7.296), (0.6263, 2.432, 5.402), (0.6263, 2.432, 7.01), (0.6263, 4.432, 5.402), (0.6263, 4.432, 7.01), (3.417, 2.566, 5.51), (3.417, 2.566, 6.946), (3.417, 4.297, 5.51), (3.417, 4.297, 6.946), (0.6263, 3.432, 5.402), (0.6263, 3.432, 7.457), (3.417, 4.432, 7.01), (3.417, 4.432, 5.402), (3.417, 3.432, 5.402), (3.417, 3.432, 7.457), (3.417, 2.432, 7.01), (3.417, 2.432, 5.402), (3.417, 3.516, 5.51), (3.417, 3.347, 5.51), (3.417, 3.432, 5.442), (3.417, 3.347, 7.296), (3.417, 3.516, 7.296), (3.417, 3.432, 7.401), (3.286, 4.297, 6.946), (3.286, 4.297, 5.51), (3.286, 2.566, 6.946), (3.286, 2.566, 5.51), (3.286, 3.347, 7.296), (3.286, 3.347, 5.51), (3.286, 3.516, 5.51), (3.286, 3.516, 7.296), (-0.6717, 4.429, 5.402), (-0.6717, 4.429, 7.01), (-0.6717, 2.429, 5.402), (-0.6717, 2.429, 7.01), (-3.463, 4.295, 5.51), (-3.463, 4.295, 6.946), (-3.463, 2.563, 5.51), (-3.463, 2.563, 6.946), (-0.6717, 3.429, 5.402), (-0.6717, 3.429, 7.457), (-3.463, 2.429, 7.01), (-3.463, 2.429, 5.402), (-3.463, 3.429, 5.402), (-3.463, 3.429, 7.457), (-3.463, 4.429, 7.01), (-3.463, 4.429, 5.402), (-3.463, 3.345, 5.51), (-3.463, 3.514, 5.51), (-3.463, 3.429, 5.442), (-3.463, 3.514, 7.296), (-3.463, 3.345, 7.296), (-3.463, 3.429, 7.401), (-3.331, 2.563, 6.946), (-3.331, 2.563, 5.51), (-3.331, 4.295, 6.946), (-3.331, 4.295, 5.51), (-3.331, 3.514, 7.296), (-3.331, 3.514, 5.51), (-3.331, 3.345, 5.51), (-3.331, 3.345, 7.296), (-0.6717, 0.6292, 5.402), (-0.6717, 0.6292, 7.01), (-0.6717, -1.371, 5.402), (-0.6717, -1.371, 7.01), (-3.463, 0.4951, 5.51), (-3.463, 0.4951, 6.946), (-3.463, -1.237, 5.51), (-3.463, -1.237, 6.946), (-0.6717, -0.3708, 5.402), (-0.6717, -0.3708, 7.457), (-3.463, -1.371, 7.01), (-3.463, -1.371, 5.402), (-3.463, -0.3708, 5.402), (-3.463, -0.3708, 7.457), (-3.463, 0.6292, 7.01), (-3.463, 0.6292, 5.402), (-3.463, -0.4553, 5.51), (-3.463, -0.2862, 5.51), (-3.463, -0.3708, 5.442), (-3.463, -0.2862, 7.296), (-3.463, -0.4553, 7.296), (-3.463, -0.3708, 7.401), (-3.331, -1.237, 6.946), (-3.331, -1.237, 5.51), (-3.331, 0.4951, 6.946), (-3.331, 0.4951, 5.51), (-3.331, -0.2862, 7.296), (-3.331, -0.2862, 5.51), (-3.331, -0.4553, 5.51), (-3.331, -0.4553, 7.296), (-0.6717, -3.171, 5.402), (-0.6717, -3.171, 7.01), (-0.6717, -5.171, 5.402), (-0.6717, -5.171, 7.01), (-3.463, -3.305, 5.51), (-3.463, -3.305, 6.946), (-3.463, -5.037, 5.51), (-3.463, -5.037, 6.946), (-0.6717, -4.171, 5.402), (-0.6717, -4.171, 7.457), (-3.463, -5.171, 7.01), (-3.463, -5.171, 5.402), (-3.463, -4.171, 5.402), (-3.463, -4.171, 7.457), (-3.463, -3.171, 7.01), (-3.463, -3.171, 5.402), (-3.463, -4.255, 5.51), (-3.463, -4.086, 5.51), (-3.463, -4.171, 5.442), (-3.463, -4.086, 7.296), (-3.463, -4.255, 7.296), (-3.463, -4.171, 7.401), (-3.331, -5.037, 6.946), (-3.331, -5.037, 5.51), (-3.331, -3.305, 6.946), (-3.331, -3.305, 5.51), (-3.331, -4.086, 7.296), (-3.331, -4.086, 5.51), (-3.331, -4.255, 5.51), (-3.331, -4.255, 7.296)], [], [(6, 54, 4), (4, 55, 5), (37, 13, 8), (9, 33, 32), (8, 12, 9), (13, 30, 12), (28, 22, 23), (30, 17, 16), (24, 26, 25), (31, 30, 26), (18, 20, 19), (29, 28, 20), (40, 33, 41), (42, 33, 34), (42, 35, 43), (43, 32, 40), (44, 37, 36), (46, 37, 45), (44, 39, 47), (47, 38, 46), (5, 70, 4), (7, 71, 5), (4, 69, 6), (6, 68, 7), (5, 52, 7), (7, 53, 6), (80, 79, 78), (78, 88, 80), (80, 84, 74), (75, 80, 74), (88, 97, 96), (88, 98, 84), (91, 93, 92), (94, 91, 95), (96, 104, 98), (106, 102, 103), (107, 102, 105), (96, 103, 102), (116, 111, 110), (111, 119, 110), (122, 108, 123), (120, 108, 116), (119, 116, 110), (109, 116, 108), (124, 137, 128), (146, 141, 140), (141, 149, 140), (152, 138, 153), (150, 138, 146), (149, 146, 140), (139, 146, 138), (154, 167, 158), (176, 171, 170), (171, 179, 170), (182, 168, 183), (180, 168, 176), (179, 176, 170), (169, 176, 168), (184, 197, 188), (206, 201, 200), (201, 209, 200), (212, 198, 213), (210, 198, 206), (209, 206, 200), (199, 206, 198), (236, 231, 230), (231, 239, 230), (242, 228, 243), (240, 228, 236), (239, 236, 230), (229, 236, 228), (266, 261, 260), (261, 269, 260), (272, 258, 273), (270, 258, 266), (269, 266, 260), (259, 266, 258), (6, 53, 54), (4, 54, 55), (37, 38, 13), (9, 12, 33), (8, 13, 12), (13, 26, 30), (28, 21, 22), (30, 27, 17), (24, 31, 26), (31, 27, 30), (18, 29, 20), (29, 21, 28), (40, 32, 33), (42, 41, 33), (42, 34, 35), (43, 35, 32), (44, 45, 37), (46, 38, 37), (44, 36, 39), (47, 39, 38), (5, 71, 70), (7, 68, 71), (4, 70, 69), (6, 69, 68), (5, 55, 52), (7, 52, 53), (80, 81, 79), (78, 87, 88), (80, 88, 84), (75, 81, 80), (88, 87, 97), (88, 96, 98), (91, 90, 93), (94, 90, 91), (96, 102, 104), (106, 105, 102), (107, 104, 102), (96, 97, 103), (116, 117, 111), (111, 118, 119), (122, 109, 108), (120, 123, 108), (119, 120, 116), (109, 117, 116), (124, 136, 137), (146, 147, 141), (141, 148, 149), (152, 139, 138), (150, 153, 138), (149, 150, 146), (139, 147, 146), (154, 166, 167), (176, 177, 171), (171, 178, 179), (182, 169, 168), (180, 183, 168), (179, 180, 176), (169, 177, 176), (184, 196, 197), (206, 207, 201), (201, 208, 209), (212, 199, 198), (210, 213, 198), (209, 210, 206), (199, 207, 206), (236, 237, 231), (231, 238, 239), (242, 229, 228), (240, 243, 228), (239, 240, 236), (229, 237, 236), (266, 267, 261), (261, 268, 269), (272, 259, 258), (270, 273, 258), (269, 270, 266), (259, 267, 266), (35, 15, 10), (11, 39, 36), (10, 14, 11), (75, 89, 81), (81, 86, 79), (117, 122, 121), (111, 121, 118), (147, 152, 151), (141, 151, 148), (177, 182, 181), (171, 181, 178), (211, 199, 212), (201, 211, 208), (237, 242, 241), (231, 241, 238), (267, 272, 271), (268, 267, 271), (35, 34, 15), (11, 14, 39), (10, 15, 14), (75, 85, 89), (81, 89, 86), (117, 109, 122), (111, 117, 121), (147, 139, 152), (141, 147, 151), (177, 169, 182), (171, 177, 181), (211, 207, 199), (201, 207, 211), (237, 229, 242), (231, 237, 241), (267, 259, 272), (268, 261, 267), (34, 27, 15), (39, 31, 24), (35, 19, 32), (13, 25, 26), (39, 25, 38), (9, 19, 20), (15, 31, 14), (8, 23, 37), (36, 21, 11), (9, 28, 8), (36, 23, 22), (35, 29, 18), (11, 29, 10), (34, 16, 17), (12, 16, 33), (41, 56, 40), (46, 63, 47), (47, 60, 44), (45, 62, 46), (2, 51, 3), (1, 49, 0), (3, 50, 1), (0, 48, 2), (64, 57, 65), (65, 58, 66), (66, 59, 67), (67, 56, 64), (69, 60, 68), (70, 61, 69), (68, 63, 71), (71, 62, 70), (42, 57, 41), (2, 65, 0), (43, 58, 42), (0, 66, 1), (40, 59, 43), (1, 67, 3), (44, 61, 45), (3, 64, 2), (85, 74, 84), (79, 87, 78), (77, 95, 76), (73, 90, 83), (72, 85, 84), (76, 86, 77), (83, 85, 73), (83, 86, 89), (82, 92, 72), (76, 91, 82), (72, 93, 73), (83, 94, 77), (127, 121, 122), (112, 123, 120), (114, 118, 115), (128, 130, 115), (128, 118, 121), (112, 122, 123), (124, 126, 120), (124, 125, 126), (127, 128, 129), (125, 128, 127), (125, 133, 112), (115, 131, 114), (113, 134, 127), (114, 136, 124), (112, 132, 113), (127, 135, 125), (157, 151, 152), (142, 153, 150), (144, 148, 145), (158, 160, 145), (158, 148, 151), (142, 152, 153), (154, 156, 150), (154, 155, 156), (157, 158, 159), (155, 158, 157), (155, 163, 142), (145, 161, 144), (143, 164, 157), (144, 166, 154), (142, 162, 143), (157, 165, 155), (187, 181, 182), (172, 183, 180), (174, 178, 175), (188, 190, 175), (188, 178, 181), (172, 182, 183), (184, 186, 180), (184, 185, 186), (187, 188, 189), (185, 188, 187), (185, 193, 172), (175, 191, 174), (173, 194, 187), (174, 196, 184), (172, 192, 173), (187, 195, 185), (217, 211, 212), (202, 213, 210), (204, 208, 205), (205, 227, 220), (218, 208, 211), (202, 212, 213), (214, 216, 210), (214, 215, 216), (217, 218, 219), (215, 218, 217), (215, 223, 202), (214, 227, 218), (205, 221, 204), (217, 222, 224), (204, 226, 214), (202, 222, 203), (217, 225, 215), (247, 241, 242), (232, 243, 240), (234, 238, 235), (235, 257, 250), (248, 238, 241), (232, 242, 243), (244, 246, 240), (244, 245, 246), (247, 248, 249), (245, 248, 247), (245, 253, 232), (244, 257, 248), (235, 251, 234), (247, 252, 254), (234, 256, 244), (232, 252, 233), (247, 255, 245), (277, 271, 272), (262, 273, 270), (264, 268, 265), (265, 287, 280), (278, 268, 271), (262, 272, 273), (274, 276, 270), (274, 275, 276), (277, 278, 279), (275, 278, 277), (275, 283, 262), (274, 287, 278), (265, 281, 264), (277, 282, 284), (264, 286, 274), (262, 282, 263), (277, 285, 275), (34, 17, 27), (39, 14, 31), (35, 18, 19), (13, 38, 25), (39, 24, 25), (9, 32, 19), (15, 27, 31), (8, 28, 23), (36, 22, 21), (9, 20, 28), (36, 37, 23), (35, 10, 29), (11, 21, 29), (34, 33, 16), (12, 30, 16), (41, 57, 56), (46, 62, 63), (47, 63, 60), (45, 61, 62), (2, 48, 51), (1, 50, 49), (3, 51, 50), (0, 49, 48), (64, 56, 57), (65, 57, 58), (66, 58, 59), (67, 59, 56), (69, 61, 60), (70, 62, 61), (68, 60, 63), (71, 63, 62), (42, 58, 57), (2, 64, 65), (43, 59, 58), (0, 65, 66), (40, 56, 59), (1, 66, 67), (44, 60, 61), (3, 67, 64), (85, 75, 74), (79, 86, 87), (77, 94, 95), (73, 93, 90), (72, 73, 85), (76, 87, 86), (83, 89, 85), (83, 77, 86), (82, 91, 92), (76, 95, 91), (72, 92, 93), (83, 90, 94), (122, 113, 127), (127, 129, 121), (120, 126, 125), (125, 112, 120), (114, 119, 118), (128, 137, 130), (121, 129, 128), (128, 115, 118), (112, 113, 122), (119, 114, 120), (114, 124, 120), (125, 124, 128), (125, 135, 133), (115, 130, 131), (113, 132, 134), (114, 131, 136), (112, 133, 132), (127, 134, 135), (152, 143, 157), (157, 159, 151), (150, 156, 155), (155, 142, 150), (144, 149, 148), (158, 167, 160), (151, 159, 158), (158, 145, 148), (142, 143, 152), (149, 144, 150), (144, 154, 150), (155, 154, 158), (155, 165, 163), (145, 160, 161), (143, 162, 164), (144, 161, 166), (142, 163, 162), (157, 164, 165), (182, 173, 187), (187, 189, 181), (180, 186, 185), (185, 172, 180), (174, 179, 178), (188, 197, 190), (181, 189, 188), (188, 175, 178), (172, 173, 182), (179, 174, 180), (174, 184, 180), (185, 184, 188), (185, 195, 193), (175, 190, 191), (173, 192, 194), (174, 191, 196), (172, 193, 192), (187, 194, 195), (212, 203, 217), (217, 219, 211), (210, 216, 215), (215, 202, 210), (204, 209, 208), (205, 218, 227), (211, 219, 218), (218, 205, 208), (202, 203, 212), (209, 204, 210), (204, 214, 210), (215, 214, 218), (215, 225, 223), (214, 226, 227), (205, 220, 221), (217, 203, 222), (204, 221, 226), (202, 223, 222), (217, 224, 225), (242, 233, 247), (247, 249, 241), (240, 246, 245), (245, 232, 240), (234, 239, 238), (235, 248, 257), (241, 249, 248), (248, 235, 238), (232, 233, 242), (239, 234, 240), (234, 244, 240), (245, 244, 248), (245, 255, 253), (244, 256, 257), (235, 250, 251), (247, 233, 252), (234, 251, 256), (232, 253, 252), (247, 254, 255), (272, 263, 277), (277, 279, 271), (270, 276, 275), (275, 262, 270), (264, 269, 268), (265, 278, 287), (271, 279, 278), (278, 265, 268), (262, 263, 272), (269, 264, 270), (264, 274, 270), (275, 274, 278), (275, 285, 283), (274, 286, 287), (265, 280, 281), (277, 263, 282), (264, 281, 286), (262, 283, 282), (277, 284, 285), (50, 48, 49), (52, 54, 53), (135, 132, 133), (130, 136, 131), (165, 162, 163), (160, 166, 161), (195, 192, 193), (190, 196, 191), (225, 222, 223), (220, 226, 221), (255, 252, 253), (250, 256, 251), (285, 282, 283), (280, 286, 281), (50, 51, 48), (52, 55, 54), (135, 134, 132), (130, 137, 136), (165, 164, 162), (160, 167, 166), (195, 194, 192), (190, 197, 196), (225, 224, 222), (220, 227, 226), (255, 254, 252), (250, 257, 256), (285, 284, 282), (280, 287, 286), (99, 107, 105), (72, 98, 101), (82, 101, 99), (82, 100, 76), (76, 97, 87), (101, 104, 107), (99, 106, 100), (100, 103, 97), (99, 101, 107), (72, 84, 98), (82, 72, 101), (82, 99, 100), (76, 100, 97), (101, 98, 104), (99, 105, 106), (100, 106, 103)])
me_cube_001.polygons.foreach_set('material_index', [3, 3, 3, 3, 3, 3, 3, 3, 3, 3, 3, 3, 3, 3, 3, 3, 3, 3, 3, 3, 3, 3, 3, 3, 3, 3, 3, 3, 3, 3, 3, 3, 3, 3, 3, 3, 3, 3, 3, 3, 3, 3, 3, 3, 3, 3, 3, 3, 3, 3, 3, 3, 3, 3, 3, 3, 3, 3, 3, 3, 3, 3, 3, 3, 3, 3, 3, 3, 3, 3, 3, 3, 3, 3, 3, 3, 3, 3, 3, 3, 3, 3, 3, 3, 3, 3, 3, 3, 3, 3, 3, 3, 3, 3, 3, 3, 3, 3, 3, 3, 3, 3, 3, 3, 3, 3, 3, 3, 3, 3, 3, 3, 3, 3, 3, 3, 3, 3, 3, 3, 3, 3, 3, 3, 3, 3, 3, 3, 3, 3, 3, 3, 3, 3, 3, 3, 3, 3, 3, 3, 3, 3, 3, 3, 3, 3, 3, 3, 3, 3, 3, 3, 3, 3, 4, 4, 4, 4, 4, 4, 4, 4, 4, 4, 4, 4, 4, 4, 4, 4, 4, 4, 4, 4, 4, 4, 4, 4, 4, 4, 4, 4, 4, 4, 4, 4, 4, 4, 0, 0, 0, 0, 0, 0, 0, 0, 0, 0, 0, 0, 0, 0, 0, 0, 0, 0, 0, 0, 0, 0, 0, 0, 0, 0, 0, 0, 0, 0, 0, 0, 0, 0, 0, 0, 0, 0, 0, 0, 0, 0, 0, 0, 0, 0, 0, 0, 0, 0, 0, 0, 0, 0, 0, 0, 0, 0, 0, 0, 0, 0, 0, 0, 0, 0, 0, 0, 0, 0, 0, 0, 0, 0, 0, 0, 0, 0, 0, 0, 0, 0, 0, 0, 0, 0, 0, 0, 0, 0, 0, 0, 0, 0, 0, 0, 0, 0, 0, 0, 0, 0, 0, 0, 0, 0, 0, 0, 0, 0, 0, 0, 0, 0, 0, 0, 0, 0, 0, 0, 0, 0, 0, 0, 0, 0, 0, 0, 0, 0, 0, 0, 0, 0, 0, 0, 0, 0, 0, 0, 0, 0, 0, 0, 0, 0, 0, 0, 0, 0, 0, 0, 0, 0, 0, 0, 0, 0, 0, 0, 0, 0, 0, 0, 0, 0, 0, 0, 0, 0, 0, 0, 0, 0, 0, 0, 0, 0, 0, 0, 0, 0, 0, 0, 0, 0, 0, 0, 0, 0, 0, 0, 0, 0, 0, 0, 0, 0, 0, 0, 0, 0, 0, 0, 0, 0, 0, 0, 0, 0, 0, 0, 0, 0, 0, 0, 0, 0, 0, 0, 0, 0, 0, 0, 0, 0, 0, 0, 0, 0, 0, 0, 0, 0, 0, 0, 0, 0, 0, 0, 0, 0, 0, 0, 0, 0, 0, 0, 0, 0, 0, 0, 0, 0, 0, 0, 0, 0, 0, 0, 0, 0, 0, 0, 0, 0, 0, 0, 0, 0, 0, 0, 0, 0, 0, 0, 0, 0, 0, 0, 0, 0, 0, 0, 0, 0, 0, 0, 0, 0, 0, 0, 0, 0, 0, 0, 0, 0, 0, 0, 0, 0, 0, 0, 0, 0, 0, 0, 0, 0, 0, 0, 2, 2, 2, 2, 2, 2, 2, 2, 2, 2, 2, 2, 2, 2, 2, 2, 2, 2, 2, 2, 2, 2, 2, 2, 2, 2, 2, 2, 1, 1, 1, 1, 1, 1, 1, 1, 1, 1, 1, 1, 1, 1, 1, 1])
_uv = me_cube_001.uv_layers.new(name='Cube_001-mesh-map-0')
_uv.uv.foreach_set('vector', [0.9598, 0.2285, 0.9768, 0.457, 0.9598, 0.457, 0.8264, 0.8765, 0.8475, 0.9375, 0.8264, 0.9375, 0.4127, 0.0, 0.2932, 0.5878, 0.2932, 0.0, 0.2548, 0.0, 0.1353, 0.5878, 0.1353, 0.0, 0.2932, 0.0, 0.2548, 0.5878, 0.2548, 0.0, 0.8616, 0.7122, 0.9044, 0.7477, 0.8616, 0.7521, 0.7648, 0.4438, 0.2596, 0.1038, 0.7648, 0.1038, 0.08856, 0.5796, 0.6271, 0.9421, 0.08856, 0.9421, 0.627, 0.1008, 0.08856, 0.4633, 0.08856, 0.1008, 0.8821, 0.4633, 0.08856, 0.5796, 0.08856, 0.4633, 0.2596, 0.893, 0.7648, 0.5529, 0.7648, 0.893, 0.02032, 0.5529, 0.7648, 0.4438, 0.7648, 0.5529, 0.4906, -0.03447, 0.5638, 1.073, 0.4906, 0.6223, 0.3696, 0.6223, 0.5638, 1.073, 0.2054, 1.073, 0.3696, 0.6223, 0.2054, -0.4848, 0.3696, -0.03447, 0.3696, -0.03447, 0.5638, -0.4848, 0.4906, -0.03447, 0.7734, 0.6036, 0.9564, 1.028, 0.6185, 1.028, 0.8875, -0.01577, 0.9564, 1.028, 0.8875, 0.6036, 0.7734, 0.6036, 0.6185, -0.4405, 0.7734, -0.01577, 0.7734, -0.01577, 0.9564, -0.4405, 0.8875, -0.01577, 0.8264, 0.9375, 0.8187, 0.8765, 0.8264, 0.8765, 0.9705, 0.0, 0.9768, 0.2285, 0.9705, 0.2285, 0.9598, 0.457, 0.9535, 0.2285, 0.9598, 0.2285, 0.9128, 0.9375, 0.905, 0.8765, 0.9128, 0.8765, 0.9705, 0.2285, 0.9535, 0.0, 0.9705, 0.0, 0.9128, 0.8765, 0.9338, 0.9375, 0.9128, 0.9375, 0.125, 0.8574, 0.25, 0.5988, 0.25, 0.8574, 0.0, 0.5157, 0.125, 0.09935, 0.125, 0.5157, 0.125, 0.5157, 0.25, 0.09935, 0.25, 0.5157, 0.0, 0.5988, 0.125, 0.8574, 0.0, 0.8574, 0.125, 0.09935, 0.02546, 0.06508, 0.125, 0.06508, 0.125, 0.09935, 0.2245, 0.06508, 0.25, 0.09935, 0.3672, 0.9689, 0.47, 0.746, 0.47, 0.9689, 0.2645, 0.746, 0.3672, 0.9689, 0.2645, 0.9689, 0.125, 0.06508, 0.1836, 0.0, 0.2245, 0.06508, 0.2541, 0.5295, 0.2645, 0.4797, 0.2645, 0.5403, 0.2541, 0.4299, 0.2645, 0.4797, 0.2541, 0.4797, 0.125, 0.06508, 0.0664, 0.0, 0.125, 0.0, 0.375, 0.125, 0.625, 0.25, 0.375, 0.25, 0.625, 0.25, 0.375, 0.5, 0.375, 0.25, 0.625, 0.75, 0.375, 1.0, 0.375, 0.75, 0.375, 0.625, 0.125, 0.75, 0.125, 0.625, 0.375, 0.5, 0.125, 0.625, 0.125, 0.5, 0.625, 0.0, 0.375, 0.125, 0.375, 0.0, 0.3884, 0.6144, 0.6098, 0.6144, 0.6098, 0.6144, 0.375, 0.125, 0.625, 0.25, 0.375, 0.25, 0.625, 0.25, 0.375, 0.5, 0.375, 0.25, 0.625, 0.75, 0.375, 1.0, 0.375, 0.75, 0.375, 0.625, 0.125, 0.75, 0.125, 0.625, 0.375, 0.5, 0.125, 0.625, 0.125, 0.5, 0.625, 0.0, 0.375, 0.125, 0.375, 0.0, 0.3884, 0.6144, 0.6098, 0.6144, 0.6098, 0.6144, 0.375, 0.125, 0.625, 0.25, 0.375, 0.25, 0.625, 0.25, 0.375, 0.5, 0.375, 0.25, 0.625, 0.75, 0.375, 1.0, 0.375, 0.75, 0.375, 0.625, 0.125, 0.75, 0.125, 0.625, 0.375, 0.5, 0.125, 0.625, 0.125, 0.5, 0.625, 0.0, 0.375, 0.125, 0.375, 0.0, 0.3884, 0.6144, 0.6098, 0.6144, 0.6098, 0.6144, 0.375, 0.125, 0.625, 0.25, 0.375, 0.25, 0.625, 0.25, 0.375, 0.5, 0.375, 0.25, 0.625, 0.75, 0.375, 1.0, 0.375, 0.75, 0.375, 0.625, 0.125, 0.75, 0.125, 0.625, 0.375, 0.5, 0.125, 0.625, 0.125, 0.5, 0.625, 0.0, 0.375, 0.125, 0.375, 0.0, 0.375, 0.125, 0.625, 0.25, 0.375, 0.25, 0.625, 0.25, 0.375, 0.5, 0.375, 0.25, 0.625, 0.75, 0.375, 1.0, 0.375, 0.75, 0.375, 0.625, 0.125, 0.75, 0.125, 0.625, 0.375, 0.5, 0.125, 0.625, 0.125, 0.5, 0.625, 0.0, 0.375, 0.125, 0.375, 0.0, 0.375, 0.125, 0.625, 0.25, 0.375, 0.25, 0.625, 0.25, 0.375, 0.5, 0.375, 0.25, 0.625, 0.75, 0.375, 1.0, 0.375, 0.75, 0.375, 0.625, 0.125, 0.75, 0.125, 0.625, 0.375, 0.5, 0.125, 0.625, 0.125, 0.5, 0.625, 0.0, 0.375, 0.125, 0.375, 0.0, 0.9598, 0.2285, 0.9768, 0.2285, 0.9768, 0.457, 0.8264, 0.8765, 0.8475, 0.8765, 0.8475, 0.9375, 0.4127, 0.0, 0.4127, 0.5878, 0.2932, 0.5878, 0.2548, 0.0, 0.2548, 0.5878, 0.1353, 0.5878, 0.2932, 0.0, 0.2932, 0.5878, 0.2548, 0.5878, 0.8616, 0.7122, 0.9044, 0.7094, 0.9044, 0.7477, 0.7648, 0.4438, 0.02032, 0.4438, 0.2596, 0.1038, 0.08856, 0.5796, 0.8821, 0.5796, 0.6271, 0.9421, 0.627, 0.1008, 0.8821, 0.4633, 0.08856, 0.4633, 0.8821, 0.4633, 0.8821, 0.5796, 0.08856, 0.5796, 0.2596, 0.893, 0.02032, 0.5529, 0.7648, 0.5529, 0.02032, 0.5529, 0.02032, 0.4438, 0.7648, 0.4438, 0.4906, -0.03447, 0.5638, -0.4848, 0.5638, 1.073, 0.3696, 0.6223, 0.4906, 0.6223, 0.5638, 1.073, 0.3696, 0.6223, 0.2054, 1.073, 0.2054, -0.4848, 0.3696, -0.03447, 0.2054, -0.4848, 0.5638, -0.4848, 0.7734, 0.6036, 0.8875, 0.6036, 0.9564, 1.028, 0.8875, -0.01577, 0.9564, -0.4405, 0.9564, 1.028, 0.7734, 0.6036, 0.6185, 1.028, 0.6185, -0.4405, 0.7734, -0.01577, 0.6185, -0.4405, 0.9564, -0.4405, 0.8264, 0.9375, 0.8187, 0.9375, 0.8187, 0.8765, 0.9705, 0.0, 0.9768, 0.0, 0.9768, 0.2285, 0.9598, 0.457, 0.9535, 0.457, 0.9535, 0.2285, 0.9128, 0.9375, 0.905, 0.9375, 0.905, 0.8765, 0.9705, 0.2285, 0.9535, 0.2285, 0.9535, 0.0, 0.9128, 0.8765, 0.9338, 0.8765, 0.9338, 0.9375, 0.125, 0.8574, 0.125, 0.5157, 0.25, 0.5988, 0.0, 0.5157, 0.0, 0.09935, 0.125, 0.09935, 0.125, 0.5157, 0.125, 0.09935, 0.25, 0.09935, 0.0, 0.5988, 0.125, 0.5157, 0.125, 0.8574, 0.125, 0.09935, 0.0, 0.09935, 0.02546, 0.06508, 0.125, 0.09935, 0.125, 0.06508, 0.2245, 0.06508, 0.3672, 0.9689, 0.3672, 0.6777, 0.47, 0.746, 0.2645, 0.746, 0.3672, 0.6777, 0.3672, 0.9689, 0.125, 0.06508, 0.125, 0.0, 0.1836, 0.0, 0.2541, 0.5295, 0.2541, 0.4797, 0.2645, 0.4797, 0.2541, 0.4299, 0.2645, 0.4191, 0.2645, 0.4797, 0.125, 0.06508, 0.02546, 0.06508, 0.0664, 0.0, 0.375, 0.125, 0.625, 0.125, 0.625, 0.25, 0.625, 0.25, 0.625, 0.5, 0.375, 0.5, 0.625, 0.75, 0.625, 1.0, 0.375, 1.0, 0.375, 0.625, 0.375, 0.75, 0.125, 0.75, 0.375, 0.5, 0.375, 0.625, 0.125, 0.625, 0.625, 0.0, 0.625, 0.125, 0.375, 0.125, 0.3884, 0.6144, 0.3884, 0.6144, 0.6098, 0.6144, 0.375, 0.125, 0.625, 0.125, 0.625, 0.25, 0.625, 0.25, 0.625, 0.5, 0.375, 0.5, 0.625, 0.75, 0.625, 1.0, 0.375, 1.0, 0.375, 0.625, 0.375, 0.75, 0.125, 0.75, 0.375, 0.5, 0.375, 0.625, 0.125, 0.625, 0.625, 0.0, 0.625, 0.125, 0.375, 0.125, 0.3884, 0.6144, 0.3884, 0.6144, 0.6098, 0.6144, 0.375, 0.125, 0.625, 0.125, 0.625, 0.25, 0.625, 0.25, 0.625, 0.5, 0.375, 0.5, 0.625, 0.75, 0.625, 1.0, 0.375, 1.0, 0.375, 0.625, 0.375, 0.75, 0.125, 0.75, 0.375, 0.5, 0.375, 0.625, 0.125, 0.625, 0.625, 0.0, 0.625, 0.125, 0.375, 0.125, 0.3884, 0.6144, 0.3884, 0.6144, 0.6098, 0.6144, 0.375, 0.125, 0.625, 0.125, 0.625, 0.25, 0.625, 0.25, 0.625, 0.5, 0.375, 0.5, 0.625, 0.75, 0.625, 1.0, 0.375, 1.0, 0.375, 0.625, 0.375, 0.75, 0.125, 0.75, 0.375, 0.5, 0.375, 0.625, 0.125, 0.625, 0.625, 0.0, 0.625, 0.125, 0.375, 0.125, 0.375, 0.125, 0.625, 0.125, 0.625, 0.25, 0.625, 0.25, 0.625, 0.5, 0.375, 0.5, 0.625, 0.75, 0.625, 1.0, 0.375, 1.0, 0.375, 0.625, 0.375, 0.75, 0.125, 0.75, 0.375, 0.5, 0.375, 0.625, 0.125, 0.625, 0.625, 0.0, 0.625, 0.125, 0.375, 0.125, 0.375, 0.125, 0.625, 0.125, 0.625, 0.25, 0.625, 0.25, 0.625, 0.5, 0.375, 0.5, 0.625, 0.75, 0.625, 1.0, 0.375, 1.0, 0.375, 0.625, 0.375, 0.75, 0.125, 0.75, 0.375, 0.5, 0.375, 0.625, 0.125, 0.625, 0.625, 0.0, 0.625, 0.125, 0.375, 0.125, -0.4097, -0.4287, 1.425, 1.425, -0.4357, 1.425, 1.382, 1.393, -0.3904, -0.3894, 1.38, -0.3894, 0.985, 0.008399, 0.001955, 1.008, -0.01205, 0.0028, -1.068, -0.6627, 1.818, 0.2096, -1.087, 0.2096, -1.087, 0.2096, 1.837, 1.082, -1.068, 1.082, 1.323, 0.625, 0.1774, 1.198, 0.1774, 0.625, 1.323, 0.05242, 0.1774, 0.625, 0.1774, 0.05242, 1.323, 0.625, 0.1774, 1.198, 0.1774, 0.625, 1.323, 0.05242, 0.1774, 0.625, 0.1774, 0.05242, 1.323, 0.625, 0.1774, 1.198, 0.1774, 0.625, 1.323, 0.05242, 0.1774, 0.625, 0.1774, 0.05242, -0.02993, 0.625, 1.53, 1.405, -0.02993, 1.405, 1.53, -0.1549, -0.02993, 0.625, -0.02993, -0.1549, 1.53, 0.625, -0.02993, 1.405, -0.02993, 0.625, 1.53, -0.1549, -0.02993, 0.625, -0.02993, -0.1549, 1.53, 0.625, -0.02993, 1.405, -0.02993, 0.625, -0.02993, -0.1549, 1.53, 0.625, -0.02993, 0.625, -0.4097, -0.4287, 1.451, -0.4287, 1.425, 1.425, 1.382, 1.393, -0.3884, 1.393, -0.3904, -0.3894, 0.985, 0.008399, 0.999, 1.013, 0.001955, 1.008, -1.068, -0.6627, 1.837, -0.6627, 1.818, 0.2096, -1.087, 0.2096, 1.818, 0.2096, 1.837, 1.082, 1.323, 0.625, 1.323, 1.198, 0.1774, 1.198, 1.323, 0.05242, 1.323, 0.625, 0.1774, 0.625, 1.323, 0.625, 1.323, 1.198, 0.1774, 1.198, 1.323, 0.05242, 1.323, 0.625, 0.1774, 0.625, 1.323, 0.625, 1.323, 1.198, 0.1774, 1.198, 1.323, 0.05242, 1.323, 0.625, 0.1774, 0.625, -0.02993, 0.625, 1.53, 0.625, 1.53, 1.405, 1.53, -0.1549, 1.53, 0.625, -0.02993, 0.625, 1.53, 0.625, 1.53, 1.405, -0.02993, 1.405, 1.53, -0.1549, 1.53, 0.625, -0.02993, 0.625, 1.53, 0.625, 1.53, 1.405, -0.02993, 1.405, -0.02993, -0.1549, 1.53, -0.1549, 1.53, 0.625, 0.7329, 0.7286, 0.7758, 0.9155, 0.7329, 0.9196, 0.7329, 0.7286, 0.69, 0.9155, 0.69, 0.7323, 0.8187, 0.7286, 0.7758, 0.5973, 0.8187, 0.5878, 0.8616, 0.7122, 0.9044, 0.5902, 0.9044, 0.7094, 0.7329, 0.7286, 0.69, 0.5973, 0.7329, 0.5878, 0.8187, 0.7122, 0.8616, 0.5973, 0.8616, 0.7166, 0.7329, 0.9595, 0.69, 0.9155, 0.7329, 0.9196, 0.8187, 0.7521, 0.8616, 0.8741, 0.8187, 0.8765, 0.6471, 0.7286, 0.69, 0.9155, 0.6471, 0.9196, 0.8187, 0.7122, 0.8616, 0.7549, 0.8187, 0.7521, 0.6471, 0.7286, 0.69, 0.5973, 0.69, 0.7323, 0.8187, 0.7286, 0.7758, 0.9155, 0.7758, 0.7323, 0.6471, 0.9196, 0.69, 0.9537, 0.6471, 0.9595, 0.7329, 0.7286, 0.7758, 0.5973, 0.7758, 0.7323, 0.8616, 0.7521, 0.9044, 0.8669, 0.8616, 0.8765, 0.1077, 0.4179, 0.1014, 0.17, 0.1077, 0.17, 0.7406, 1.0, 0.7329, 0.9196, 0.7406, 0.9196, 0.9893, 0.4764, 0.983, 0.2285, 0.9893, 0.2285, 0.9768, 0.2285, 0.983, 0.4764, 0.9768, 0.4764, 0.8685, 0.9375, 0.8475, 0.8765, 0.8685, 0.8765, 0.884, 0.8765, 0.905, 0.9375, 0.884, 0.9375, 0.06751, 0.1797, 0.08449, 0.4082, 0.06751, 0.4082, 0.9938, 0.2285, 0.9768, 0.0, 0.9938, 0.0, 0.09591, 0.1797, 0.1014, 0.4179, 0.09591, 0.4082, 0.09591, 0.4082, 0.05576, 0.4179, 0.06126, 0.4082, 0.06126, 0.4082, 0.05576, 0.17, 0.06126, 0.1797, 0.06126, 0.1797, 0.1014, 0.17, 0.09591, 0.1797, 0.9446, 0.826, 0.9044, 0.8357, 0.9099, 0.826, 0.9446, 0.5975, 0.9501, 0.8357, 0.9446, 0.826, 0.9099, 0.826, 0.9044, 0.5878, 0.9099, 0.5975, 0.9099, 0.5975, 0.9501, 0.5878, 0.9446, 0.5975, 0.9493, 0.8765, 0.9571, 0.9569, 0.9493, 0.9569, 0.9938, 0.0, 1.0, 0.2285, 0.9938, 0.2285, 0.9847, 0.5878, 0.991, 0.8357, 0.9847, 0.8357, 0.884, 0.9375, 0.8762, 0.8765, 0.884, 0.8765, 0.9416, 0.8765, 0.9493, 0.9569, 0.9416, 0.9569, 0.06751, 0.4082, 0.06126, 0.1797, 0.06751, 0.1797, 0.9338, 0.8765, 0.9416, 0.9569, 0.9338, 0.9569, 0.8685, 0.8765, 0.8762, 0.9375, 0.8685, 0.9375, 0.5, 0.8332, 0.75, 0.4166, 0.75, 0.8332, 0.5, 0.4166, 0.75, 0.0, 0.75, 0.4166, 0.75, 0.5646, 0.8892, 0.7875, 0.75, 0.7875, 0.8891, 1.0, 0.7522, 0.8938, 0.8913, 0.8938, 0.7723, 0.02304, 0.75, 0.2586, 0.75, 0.0, 0.9777, 0.02304, 1.0, 0.2586, 0.9777, 0.246, 0.875, 0.3143, 0.75, 0.2586, 0.7723, 0.246, 0.875, 0.3143, 1.0, 0.2586, 0.875, 0.3416, 0.4036, 0.5484, 0.2645, 0.4422, 0.4036, 0.4422, 0.4036, 0.6546, 0.2645, 0.5484, 0.4036, 0.5484, 0.8892, 0.5646, 0.75, 0.3416, 0.8892, 0.3416, 0.8913, 0.8938, 0.75, 0.7875, 0.8891, 0.7875, 0.6098, 0.6356, 0.625, 0.625, 0.625, 0.75, 0.3907, 0.7332, 0.375, 0.75, 0.375, 0.625, 0.3907, 0.5168, 0.625, 0.5, 0.6078, 0.5168, 0.6098, 0.6144, 0.6078, 0.5168, 0.6078, 0.5168, 0.6098, 0.6144, 0.625, 0.5, 0.625, 0.625, 0.3907, 0.7332, 0.625, 0.75, 0.375, 0.75, 0.3884, 0.6144, 0.3798, 0.625, 0.375, 0.625, 0.3884, 0.6144, 0.3862, 0.6356, 0.3798, 0.625, 0.6098, 0.6356, 0.6019, 0.6144, 0.6183, 0.625, 0.3884, 0.6356, 0.6098, 0.6144, 0.6098, 0.6356, 0.3884, 0.6356, 0.3907, 0.7332, 0.3907, 0.7332, 0.6078, 0.5168, 0.3907, 0.5168, 0.3907, 0.5168, 0.6078, 0.7332, 0.6098, 0.6356, 0.6098, 0.6356, 0.3907, 0.5168, 0.3884, 0.6144, 0.3884, 0.6144, 0.3907, 0.7332, 0.6078, 0.7332, 0.6078, 0.7332, 0.6098, 0.6356, 0.3884, 0.6356, 0.3884, 0.6356, 0.6098, 0.6356, 0.625, 0.625, 0.625, 0.75, 0.3907, 0.7332, 0.375, 0.75, 0.375, 0.625, 0.3907, 0.5168, 0.625, 0.5, 0.6078, 0.5168, 0.6098, 0.6144, 0.6078, 0.5168, 0.6078, 0.5168, 0.6098, 0.6144, 0.625, 0.5, 0.625, 0.625, 0.3907, 0.7332, 0.625, 0.75, 0.375, 0.75, 0.3884, 0.6144, 0.3798, 0.625, 0.375, 0.625, 0.3884, 0.6144, 0.3862, 0.6356, 0.3798, 0.625, 0.6098, 0.6356, 0.6019, 0.6144, 0.6183, 0.625, 0.3884, 0.6356, 0.6098, 0.6144, 0.6098, 0.6356, 0.3884, 0.6356, 0.3907, 0.7332, 0.3907, 0.7332, 0.6078, 0.5168, 0.3907, 0.5168, 0.3907, 0.5168, 0.6078, 0.7332, 0.6098, 0.6356, 0.6098, 0.6356, 0.3907, 0.5168, 0.3884, 0.6144, 0.3884, 0.6144, 0.3907, 0.7332, 0.6078, 0.7332, 0.6078, 0.7332, 0.6098, 0.6356, 0.3884, 0.6356, 0.3884, 0.6356, 0.6098, 0.6356, 0.625, 0.625, 0.625, 0.75, 0.3907, 0.7332, 0.375, 0.75, 0.375, 0.625, 0.3907, 0.5168, 0.625, 0.5, 0.6078, 0.5168, 0.6098, 0.6144, 0.6078, 0.5168, 0.6078, 0.5168, 0.6098, 0.6144, 0.625, 0.5, 0.625, 0.625, 0.3907, 0.7332, 0.625, 0.75, 0.375, 0.75, 0.3884, 0.6144, 0.3798, 0.625, 0.375, 0.625, 0.3884, 0.6144, 0.3862, 0.6356, 0.3798, 0.625, 0.6098, 0.6356, 0.6019, 0.6144, 0.6183, 0.625, 0.3884, 0.6356, 0.6098, 0.6144, 0.6098, 0.6356, 0.3884, 0.6356, 0.3907, 0.7332, 0.3907, 0.7332, 0.6078, 0.5168, 0.3907, 0.5168, 0.3907, 0.5168, 0.6078, 0.7332, 0.6098, 0.6356, 0.6098, 0.6356, 0.3907, 0.5168, 0.3884, 0.6144, 0.3884, 0.6144, 0.3907, 0.7332, 0.6078, 0.7332, 0.6078, 0.7332, 0.6098, 0.6356, 0.3884, 0.6356, 0.3884, 0.6356, 0.6098, 0.6356, 0.625, 0.625, 0.625, 0.75, 0.3907, 0.7332, 0.375, 0.75, 0.375, 0.625, 0.3907, 0.5168, 0.625, 0.5, 0.6078, 0.5168, 0.6078, 0.5168, 0.6098, 0.6144, 0.6078, 0.5168, 0.6098, 0.6144, 0.625, 0.5, 0.625, 0.625, 0.3907, 0.7332, 0.625, 0.75, 0.375, 0.75, 0.3884, 0.6144, 0.3798, 0.625, 0.375, 0.625, 0.3884, 0.6144, 0.3862, 0.6356, 0.3798, 0.625, 0.6098, 0.6356, 0.6019, 0.6144, 0.6183, 0.625, 0.3884, 0.6356, 0.6098, 0.6144, 0.6098, 0.6356, 0.3884, 0.6356, 0.3907, 0.7332, 0.3907, 0.7332, 0.3884, 0.6144, 0.6098, 0.6144, 0.6098, 0.6144, 0.6078, 0.5168, 0.3907, 0.5168, 0.3907, 0.5168, 0.6098, 0.6356, 0.6078, 0.7332, 0.6098, 0.6356, 0.3907, 0.5168, 0.3884, 0.6144, 0.3884, 0.6144, 0.3907, 0.7332, 0.6078, 0.7332, 0.6078, 0.7332, 0.6098, 0.6356, 0.3884, 0.6356, 0.3884, 0.6356, 0.6098, 0.6356, 0.625, 0.625, 0.625, 0.75, 0.3907, 0.7332, 0.375, 0.75, 0.375, 0.625, 0.3907, 0.5168, 0.625, 0.5, 0.6078, 0.5168, 0.6078, 0.5168, 0.6098, 0.6144, 0.6078, 0.5168, 0.6098, 0.6144, 0.625, 0.5, 0.625, 0.625, 0.3907, 0.7332, 0.625, 0.75, 0.375, 0.75, 0.3884, 0.6144, 0.3798, 0.625, 0.375, 0.625, 0.3884, 0.6144, 0.3862, 0.6356, 0.3798, 0.625, 0.6098, 0.6356, 0.6019, 0.6144, 0.6183, 0.625, 0.3884, 0.6356, 0.6098, 0.6144, 0.6098, 0.6356, 0.3884, 0.6356, 0.3907, 0.7332, 0.3907, 0.7332, 0.3884, 0.6144, 0.6098, 0.6144, 0.6098, 0.6144, 0.6078, 0.5168, 0.3907, 0.5168, 0.3907, 0.5168, 0.6098, 0.6356, 0.6078, 0.7332, 0.6098, 0.6356, 0.3907, 0.5168, 0.3884, 0.6144, 0.3884, 0.6144, 0.3907, 0.7332, 0.6078, 0.7332, 0.6078, 0.7332, 0.6098, 0.6356, 0.3884, 0.6356, 0.3884, 0.6356, 0.6098, 0.6356, 0.625, 0.625, 0.625, 0.75, 0.3907, 0.7332, 0.375, 0.75, 0.375, 0.625, 0.3907, 0.5168, 0.625, 0.5, 0.6078, 0.5168, 0.6078, 0.5168, 0.6098, 0.6144, 0.6078, 0.5168, 0.6098, 0.6144, 0.625, 0.5, 0.625, 0.625, 0.3907, 0.7332, 0.625, 0.75, 0.375, 0.75, 0.3884, 0.6144, 0.3798, 0.625, 0.375, 0.625, 0.3884, 0.6144, 0.3862, 0.6356, 0.3798, 0.625, 0.6098, 0.6356, 0.6019, 0.6144, 0.6183, 0.625, 0.3884, 0.6356, 0.6098, 0.6144, 0.6098, 0.6356, 0.3884, 0.6356, 0.3907, 0.7332, 0.3907, 0.7332, 0.3884, 0.6144, 0.6098, 0.6144, 0.6098, 0.6144, 0.6078, 0.5168, 0.3907, 0.5168, 0.3907, 0.5168, 0.6098, 0.6356, 0.6078, 0.7332, 0.6098, 0.6356, 0.3907, 0.5168, 0.3884, 0.6144, 0.3884, 0.6144, 0.3907, 0.7332, 0.6078, 0.7332, 0.6078, 0.7332, 0.6098, 0.6356, 0.3884, 0.6356, 0.3884, 0.6356, 0.7329, 0.7286, 0.7758, 0.7323, 0.7758, 0.9155, 0.7329, 0.7286, 0.7329, 0.9196, 0.69, 0.9155, 0.8187, 0.7286, 0.7758, 0.7323, 0.7758, 0.5973, 0.8616, 0.7122, 0.8616, 0.5878, 0.9044, 0.5902, 0.7329, 0.7286, 0.69, 0.7323, 0.69, 0.5973, 0.8187, 0.7122, 0.8187, 0.5878, 0.8616, 0.5973, 0.7329, 0.9595, 0.69, 0.9537, 0.69, 0.9155, 0.8187, 0.7521, 0.8616, 0.7549, 0.8616, 0.8741, 0.6471, 0.7286, 0.69, 0.7323, 0.69, 0.9155, 0.8187, 0.7122, 0.8616, 0.7166, 0.8616, 0.7549, 0.6471, 0.7286, 0.6471, 0.5878, 0.69, 0.5973, 0.8187, 0.7286, 0.8187, 0.9196, 0.7758, 0.9155, 0.6471, 0.9196, 0.69, 0.9155, 0.69, 0.9537, 0.7329, 0.7286, 0.7329, 0.5878, 0.7758, 0.5973, 0.8616, 0.7521, 0.9044, 0.7477, 0.9044, 0.8669, 0.1077, 0.4179, 0.1014, 0.4179, 0.1014, 0.17, 0.7406, 1.0, 0.7329, 1.0, 0.7329, 0.9196, 0.9893, 0.4764, 0.983, 0.4764, 0.983, 0.2285, 0.9768, 0.2285, 0.983, 0.2285, 0.983, 0.4764, 0.8685, 0.9375, 0.8475, 0.9375, 0.8475, 0.8765, 0.884, 0.8765, 0.905, 0.8765, 0.905, 0.9375, 0.06751, 0.1797, 0.08449, 0.1797, 0.08449, 0.4082, 0.9938, 0.2285, 0.9768, 0.2285, 0.9768, 0.0, 0.09591, 0.1797, 0.1014, 0.17, 0.1014, 0.4179, 0.09591, 0.4082, 0.1014, 0.4179, 0.05576, 0.4179, 0.06126, 0.4082, 0.05576, 0.4179, 0.05576, 0.17, 0.06126, 0.1797, 0.05576, 0.17, 0.1014, 0.17, 0.9446, 0.826, 0.9501, 0.8357, 0.9044, 0.8357, 0.9446, 0.5975, 0.9501, 0.5878, 0.9501, 0.8357, 0.9099, 0.826, 0.9044, 0.8357, 0.9044, 0.5878, 0.9099, 0.5975, 0.9044, 0.5878, 0.9501, 0.5878, 0.9493, 0.8765, 0.9571, 0.8765, 0.9571, 0.9569, 0.9938, 0.0, 1.0, 0.0, 1.0, 0.2285, 0.9847, 0.5878, 0.991, 0.5878, 0.991, 0.8357, 0.884, 0.9375, 0.8762, 0.9375, 0.8762, 0.8765, 0.9416, 0.8765, 0.9493, 0.8765, 0.9493, 0.9569, 0.06751, 0.4082, 0.06126, 0.4082, 0.06126, 0.1797, 0.9338, 0.8765, 0.9416, 0.8765, 0.9416, 0.9569, 0.8685, 0.8765, 0.8762, 0.8765, 0.8762, 0.9375, 0.5, 0.8332, 0.5, 0.4166, 0.75, 0.4166, 0.5, 0.4166, 0.5, 0.0, 0.75, 0.0, 0.75, 0.5646, 0.8892, 0.5646, 0.8892, 0.7875, 0.8891, 1.0, 0.75, 1.0, 0.7522, 0.8938, 0.7723, 0.02304, 0.7723, 0.246, 0.75, 0.2586, 0.9777, 0.02304, 1.0, 0.0, 1.0, 0.2586, 0.875, 0.3143, 0.875, 0.3416, 0.75, 0.2586, 0.875, 0.3143, 0.9777, 0.246, 1.0, 0.2586, 0.4036, 0.5484, 0.2645, 0.5484, 0.2645, 0.4422, 0.4036, 0.6546, 0.2645, 0.6546, 0.2645, 0.5484, 0.8892, 0.5646, 0.75, 0.5646, 0.75, 0.3416, 0.8913, 0.8938, 0.7522, 0.8938, 0.75, 0.7875, 0.625, 0.75, 0.6078, 0.7332, 0.6098, 0.6356, 0.6098, 0.6356, 0.6183, 0.625, 0.625, 0.625, 0.375, 0.625, 0.3798, 0.625, 0.3884, 0.6356, 0.3884, 0.6356, 0.3907, 0.7332, 0.375, 0.625, 0.3907, 0.5168, 0.375, 0.5, 0.625, 0.5, 0.6098, 0.6144, 0.6098, 0.6144, 0.6078, 0.5168, 0.625, 0.625, 0.6183, 0.625, 0.6098, 0.6144, 0.6098, 0.6144, 0.6078, 0.5168, 0.625, 0.5, 0.3907, 0.7332, 0.6078, 0.7332, 0.625, 0.75, 0.375, 0.5, 0.3907, 0.5168, 0.375, 0.625, 0.3907, 0.5168, 0.3884, 0.6144, 0.375, 0.625, 0.3884, 0.6356, 0.3884, 0.6144, 0.6098, 0.6144, 0.3884, 0.6356, 0.3884, 0.6356, 0.3907, 0.7332, 0.6078, 0.5168, 0.6078, 0.5168, 0.3907, 0.5168, 0.6078, 0.7332, 0.6078, 0.7332, 0.6098, 0.6356, 0.3907, 0.5168, 0.3907, 0.5168, 0.3884, 0.6144, 0.3907, 0.7332, 0.3907, 0.7332, 0.6078, 0.7332, 0.6098, 0.6356, 0.6098, 0.6356, 0.3884, 0.6356, 0.625, 0.75, 0.6078, 0.7332, 0.6098, 0.6356, 0.6098, 0.6356, 0.6183, 0.625, 0.625, 0.625, 0.375, 0.625, 0.3798, 0.625, 0.3884, 0.6356, 0.3884, 0.6356, 0.3907, 0.7332, 0.375, 0.625, 0.3907, 0.5168, 0.375, 0.5, 0.625, 0.5, 0.6098, 0.6144, 0.6098, 0.6144, 0.6078, 0.5168, 0.625, 0.625, 0.6183, 0.625, 0.6098, 0.6144, 0.6098, 0.6144, 0.6078, 0.5168, 0.625, 0.5, 0.3907, 0.7332, 0.6078, 0.7332, 0.625, 0.75, 0.375, 0.5, 0.3907, 0.5168, 0.375, 0.625, 0.3907, 0.5168, 0.3884, 0.6144, 0.375, 0.625, 0.3884, 0.6356, 0.3884, 0.6144, 0.6098, 0.6144, 0.3884, 0.6356, 0.3884, 0.6356, 0.3907, 0.7332, 0.6078, 0.5168, 0.6078, 0.5168, 0.3907, 0.5168, 0.6078, 0.7332, 0.6078, 0.7332, 0.6098, 0.6356, 0.3907, 0.5168, 0.3907, 0.5168, 0.3884, 0.6144, 0.3907, 0.7332, 0.3907, 0.7332, 0.6078, 0.7332, 0.6098, 0.6356, 0.6098, 0.6356, 0.3884, 0.6356, 0.625, 0.75, 0.6078, 0.7332, 0.6098, 0.6356, 0.6098, 0.6356, 0.6183, 0.625, 0.625, 0.625, 0.375, 0.625, 0.3798, 0.625, 0.3884, 0.6356, 0.3884, 0.6356, 0.3907, 0.7332, 0.375, 0.625, 0.3907, 0.5168, 0.375, 0.5, 0.625, 0.5, 0.6098, 0.6144, 0.6098, 0.6144, 0.6078, 0.5168, 0.625, 0.625, 0.6183, 0.625, 0.6098, 0.6144, 0.6098, 0.6144, 0.6078, 0.5168, 0.625, 0.5, 0.3907, 0.7332, 0.6078, 0.7332, 0.625, 0.75, 0.375, 0.5, 0.3907, 0.5168, 0.375, 0.625, 0.3907, 0.5168, 0.3884, 0.6144, 0.375, 0.625, 0.3884, 0.6356, 0.3884, 0.6144, 0.6098, 0.6144, 0.3884, 0.6356, 0.3884, 0.6356, 0.3907, 0.7332, 0.6078, 0.5168, 0.6078, 0.5168, 0.3907, 0.5168, 0.6078, 0.7332, 0.6078, 0.7332, 0.6098, 0.6356, 0.3907, 0.5168, 0.3907, 0.5168, 0.3884, 0.6144, 0.3907, 0.7332, 0.3907, 0.7332, 0.6078, 0.7332, 0.6098, 0.6356, 0.6098, 0.6356, 0.3884, 0.6356, 0.625, 0.75, 0.6078, 0.7332, 0.6098, 0.6356, 0.6098, 0.6356, 0.6183, 0.625, 0.625, 0.625, 0.375, 0.625, 0.3798, 0.625, 0.3884, 0.6356, 0.3884, 0.6356, 0.3907, 0.7332, 0.375, 0.625, 0.3907, 0.5168, 0.375, 0.5, 0.625, 0.5, 0.6078, 0.5168, 0.6098, 0.6144, 0.6098, 0.6144, 0.625, 0.625, 0.6183, 0.625, 0.6098, 0.6144, 0.6098, 0.6144, 0.6078, 0.5168, 0.625, 0.5, 0.3907, 0.7332, 0.6078, 0.7332, 0.625, 0.75, 0.375, 0.5, 0.3907, 0.5168, 0.375, 0.625, 0.3907, 0.5168, 0.3884, 0.6144, 0.375, 0.625, 0.3884, 0.6356, 0.3884, 0.6144, 0.6098, 0.6144, 0.3884, 0.6356, 0.3884, 0.6356, 0.3907, 0.7332, 0.3884, 0.6144, 0.3884, 0.6144, 0.6098, 0.6144, 0.6078, 0.5168, 0.6078, 0.5168, 0.3907, 0.5168, 0.6098, 0.6356, 0.6078, 0.7332, 0.6078, 0.7332, 0.3907, 0.5168, 0.3907, 0.5168, 0.3884, 0.6144, 0.3907, 0.7332, 0.3907, 0.7332, 0.6078, 0.7332, 0.6098, 0.6356, 0.6098, 0.6356, 0.3884, 0.6356, 0.625, 0.75, 0.6078, 0.7332, 0.6098, 0.6356, 0.6098, 0.6356, 0.6183, 0.625, 0.625, 0.625, 0.375, 0.625, 0.3798, 0.625, 0.3884, 0.6356, 0.3884, 0.6356, 0.3907, 0.7332, 0.375, 0.625, 0.3907, 0.5168, 0.375, 0.5, 0.625, 0.5, 0.6078, 0.5168, 0.6098, 0.6144, 0.6098, 0.6144, 0.625, 0.625, 0.6183, 0.625, 0.6098, 0.6144, 0.6098, 0.6144, 0.6078, 0.5168, 0.625, 0.5, 0.3907, 0.7332, 0.6078, 0.7332, 0.625, 0.75, 0.375, 0.5, 0.3907, 0.5168, 0.375, 0.625, 0.3907, 0.5168, 0.3884, 0.6144, 0.375, 0.625, 0.3884, 0.6356, 0.3884, 0.6144, 0.6098, 0.6144, 0.3884, 0.6356, 0.3884, 0.6356, 0.3907, 0.7332, 0.3884, 0.6144, 0.3884, 0.6144, 0.6098, 0.6144, 0.6078, 0.5168, 0.6078, 0.5168, 0.3907, 0.5168, 0.6098, 0.6356, 0.6078, 0.7332, 0.6078, 0.7332, 0.3907, 0.5168, 0.3907, 0.5168, 0.3884, 0.6144, 0.3907, 0.7332, 0.3907, 0.7332, 0.6078, 0.7332, 0.6098, 0.6356, 0.6098, 0.6356, 0.3884, 0.6356, 0.625, 0.75, 0.6078, 0.7332, 0.6098, 0.6356, 0.6098, 0.6356, 0.6183, 0.625, 0.625, 0.625, 0.375, 0.625, 0.3798, 0.625, 0.3884, 0.6356, 0.3884, 0.6356, 0.3907, 0.7332, 0.375, 0.625, 0.3907, 0.5168, 0.375, 0.5, 0.625, 0.5, 0.6078, 0.5168, 0.6098, 0.6144, 0.6098, 0.6144, 0.625, 0.625, 0.6183, 0.625, 0.6098, 0.6144, 0.6098, 0.6144, 0.6078, 0.5168, 0.625, 0.5, 0.3907, 0.7332, 0.6078, 0.7332, 0.625, 0.75, 0.375, 0.5, 0.3907, 0.5168, 0.375, 0.625, 0.3907, 0.5168, 0.3884, 0.6144, 0.375, 0.625, 0.3884, 0.6356, 0.3884, 0.6144, 0.6098, 0.6144, 0.3884, 0.6356, 0.3884, 0.6356, 0.3907, 0.7332, 0.3884, 0.6144, 0.3884, 0.6144, 0.6098, 0.6144, 0.6078, 0.5168, 0.6078, 0.5168, 0.3907, 0.5168, 0.6098, 0.6356, 0.6078, 0.7332, 0.6078, 0.7332, 0.3907, 0.5168, 0.3907, 0.5168, 0.3884, 0.6144, 0.3907, 0.7332, 0.3907, 0.7332, 0.6078, 0.7332, 0.6098, 0.6356, 0.6098, 0.6356, 0.3884, 0.6356, 0.08449, 0.4082, 0.1191, 0.1797, 0.1191, 0.4082, 0.9501, 0.8163, 0.9847, 0.5878, 0.9847, 0.8163, 0.3884, 0.6356, 0.6078, 0.7332, 0.3907, 0.7332, 0.6078, 0.5168, 0.3884, 0.6144, 0.3907, 0.5168, 0.3884, 0.6356, 0.6078, 0.7332, 0.3907, 0.7332, 0.6078, 0.5168, 0.3884, 0.6144, 0.3907, 0.5168, 0.3884, 0.6356, 0.6078, 0.7332, 0.3907, 0.7332, 0.6078, 0.5168, 0.3884, 0.6144, 0.3907, 0.5168, 0.3884, 0.6356, 0.6078, 0.7332, 0.3907, 0.7332, 0.6078, 0.5168, 0.3884, 0.6144, 0.3907, 0.5168, 0.3884, 0.6356, 0.6078, 0.7332, 0.3907, 0.7332, 0.6078, 0.5168, 0.3884, 0.6144, 0.3907, 0.5168, 0.3884, 0.6356, 0.6078, 0.7332, 0.3907, 0.7332, 0.6078, 0.5168, 0.3884, 0.6144, 0.3907, 0.5168, 0.08449, 0.4082, 0.08449, 0.1797, 0.1191, 0.1797, 0.9501, 0.8163, 0.9501, 0.5878, 0.9847, 0.5878, 0.3884, 0.6356, 0.6098, 0.6356, 0.6078, 0.7332, 0.6078, 0.5168, 0.6098, 0.6144, 0.3884, 0.6144, 0.3884, 0.6356, 0.6098, 0.6356, 0.6078, 0.7332, 0.6078, 0.5168, 0.6098, 0.6144, 0.3884, 0.6144, 0.3884, 0.6356, 0.6098, 0.6356, 0.6078, 0.7332, 0.6078, 0.5168, 0.6098, 0.6144, 0.3884, 0.6144, 0.3884, 0.6356, 0.6098, 0.6356, 0.6078, 0.7332, 0.6078, 0.5168, 0.6098, 0.6144, 0.3884, 0.6144, 0.3884, 0.6356, 0.6098, 0.6356, 0.6078, 0.7332, 0.6078, 0.5168, 0.6098, 0.6144, 0.3884, 0.6144, 0.3884, 0.6356, 0.6098, 0.6356, 0.6078, 0.7332, 0.6078, 0.5168, 0.6098, 0.6144, 0.3884, 0.6144, 0.4518, 0.6658, 0.06382, 0.1756, 0.4518, 0.1756, -0.3758, 0.9239, -0.3502, 0.6613, -0.2072, 0.6658, 0.4518, 0.9239, -0.2072, 0.6658, 0.4518, 0.6658, 0.4518, 0.9239, 1.111, 0.6658, 1.279, 0.9239, 1.279, 0.9239, 1.254, 0.6613, 1.459, 0.9182, -0.2072, 0.6658, -0.02032, 0.1729, 0.06382, 0.1756, 0.4518, 0.6658, 0.8398, 0.1756, 1.111, 0.6658, 1.111, 0.6658, 0.9239, 0.1729, 1.254, 0.6613, 0.4518, 0.6658, -0.2072, 0.6658, 0.06382, 0.1756, -0.3758, 0.9239, -0.5553, 0.9182, -0.3502, 0.6613, 0.4518, 0.9239, -0.3758, 0.9239, -0.2072, 0.6658, 0.4518, 0.9239, 0.4518, 0.6658, 1.111, 0.6658, 1.279, 0.9239, 1.111, 0.6658, 1.254, 0.6613, -0.2072, 0.6658, -0.3502, 0.6613, -0.02032, 0.1729, 0.4518, 0.6658, 0.4518, 0.1756, 0.8398, 0.1756, 1.111, 0.6658, 0.8398, 0.1756, 0.9239, 0.1729])
me_cube_001.materials.append(mat_boisauberge)
me_cube_001.materials.append(mat_pierre)
me_cube_001.materials.append(mat_lumiereauberge)
me_cube_001.materials.append(mat_materielmaisonauberge)
me_cube_001.materials.append(mat_toitauberge)
me_cube_001.use_remesh_fix_poles = True
me_cube_001.use_remesh_preserve_attributes = False
me_cube_001.use_mirror_vertex_groups = False
me_cube_001.update()

# ---- objects
ob_cube_009 = bpy.data.objects.new('Cube.009', me_cube_016)
ob_cube_003 = bpy.data.objects.new('Cube.003', me_cube_015)
ob_cube_002 = bpy.data.objects.new('Cube.002', me_cube_014)
ob_cube_001 = bpy.data.objects.new('Cube.001', me_cube_013)
ob_cube_007 = bpy.data.objects.new('Cube.007', me_cube_012)
ob_cube_008 = bpy.data.objects.new('Cube.008', me_cube_011)
ob_cube_006 = bpy.data.objects.new('Cube.006', me_cube_010)
ob_cube_005 = bpy.data.objects.new('Cube.005', me_cube_006)
ob_cube_004 = bpy.data.objects.new('Cube.004', me_cube_005)
ob_cube = bpy.data.objects.new('Cube', me_cube_001)

# ---- transforms, parenting, visibility, modifiers, constraints
ob_cube_009.location = (-1.432, -0.9229, -0.5281)
ob_cube_009.scale = (1.454, 1.454, 1.454)
ob_cube_009.lineart.crease_threshold = 0.0
ob_cube_003.location = (-1.02, -0.3675, 1.006)
ob_cube_003.scale = (1.454, 1.454, 1.454)
ob_cube_003.lineart.crease_threshold = 0.0
ob_cube_002.location = (0.9373, -0.3675, 1.006)
ob_cube_002.scale = (1.454, 1.454, 1.454)
ob_cube_002.lineart.crease_threshold = 0.0
ob_cube_001.location = (0.5893, -0.9229, -0.5281)
ob_cube_001.scale = (1.454, 1.454, 1.454)
ob_cube_001.lineart.crease_threshold = 0.0
ob_cube_007.location = (-0.8925, 1.419, -0.007599)
ob_cube_007.scale = (0.1049, 0.1049, 0.1049)
ob_cube_007.lineart.crease_threshold = 0.0
ob_cube_008.location = (-0.9579, -1.571, -0.007599)
ob_cube_008.scale = (0.1049, 0.1049, 0.1049)
ob_cube_008.lineart.crease_threshold = 0.0
ob_cube_006.location = (0.9212, 1.45, -0.007599)
ob_cube_006.scale = (0.1049, 0.1049, 0.1049)
ob_cube_006.lineart.crease_threshold = 0.0
ob_cube_005.location = (0.9212, -1.571, -0.007599)
ob_cube_005.scale = (0.1049, 0.1049, 0.1049)
ob_cube_005.lineart.crease_threshold = 0.0
ob_cube_004.location = (0.008509, -1.366, 0.8943)
ob_cube_004.scale = (0.2152, 0.2152, 0.2152)
ob_cube_004.lineart.crease_threshold = 0.0
ob_cube.location = (0.008509, -0.07103, 0.2041)
ob_cube.scale = (0.2152, 0.2152, 0.2152)
ob_cube.lineart.crease_threshold = 0.0

# ---- collection membership
col_collection.objects.link(ob_cube_009)
col_collection.objects.link(ob_cube_003)
col_collection.objects.link(ob_cube_002)
col_collection.objects.link(ob_cube_001)
col_collection.objects.link(ob_cube_007)
col_collection.objects.link(ob_cube_008)
col_collection.objects.link(ob_cube_006)
col_collection.objects.link(ob_cube_005)
col_collection.objects.link(ob_cube_004)
col_collection.objects.link(ob_cube)

# ---- scene / render settings (as saved in the file)
scene.frame_start = 1; scene.frame_end = 250; scene.frame_set(1)
scene.render.engine = 'BLENDER_EEVEE_NEXT'
scene.render.use_motion_blur = True
scene.cycles.use_denoising = False
scene.cycles.samples = 128
scene.cycles.sampling_pattern = 'TABULATED_SOBOL'
scene.cycles.use_adaptive_sampling = False
scene.cycles.use_light_tree = False
scene.eevee.use_gtao = True
scene.eevee.use_raytracing = True
scene.view_settings.view_transform = 'Filmic'
bpy.context.view_layer.update()

# ---- added for rendering (the .blend has no active camera): camera
cam_auto = bpy.data.cameras.new('AutoCamera')
cam_auto.lens = 50.0
cam_auto.sensor_width = 36.0
cam_auto.clip_end = 1000.0
ob_auto_camera = bpy.data.objects.new('AutoCamera', cam_auto)
scene.collection.objects.link(ob_auto_camera)
ob_auto_camera.location = (4.76674, -6.22214, 4.64434)
ob_auto_camera.rotation_euler = (1.09748, -7.21219e-08, 0.694738)
scene.camera = ob_auto_camera
bpy.context.view_layer.update()
